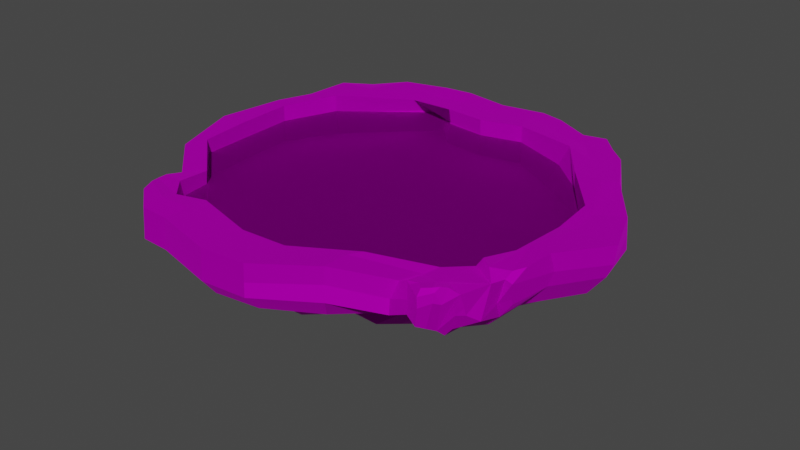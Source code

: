# Source: poison_pond_model_example.blend  (saved by Blender 2.83.19; exported with 4.5.12 LTS)
import bpy
from mathutils import Matrix  # noqa: F401  (used for matrix-valued properties, if any)

bpy.ops.wm.read_factory_settings(use_empty=True)
scene = bpy.context.scene
scene.name = 'Scene'

# ---- collections
col_collection = bpy.data.collections.new('Collection'); scene.collection.children.link(col_collection)

# ---- images (referenced by path relative to the original .blend; pixels are not part of the script)
import os
ASSET_DIR = os.environ.get("B2B_ASSET_DIR", "")  # directory of the original .blend (textures are referenced by path, not embedded)
HERE = os.path.dirname(os.path.abspath(__file__))  # packed textures are extracted next to this script under _unpacked/

def load_image(name, relpath, width, height, colorspace="sRGB"):
    """Load a texture the original file referenced (path relative to the .blend, or extracted next to this script)."""
    p = next((c for c in (os.path.join(HERE, relpath), os.path.join(ASSET_DIR, relpath)) if relpath and os.path.exists(c)), "")
    if p:
        img = bpy.data.images.load(p, check_existing=True)
        img.name = name
    else:  # same state as the original file: an image datablock whose file is absent (Cycles renders it pink)
        img = bpy.data.images.new(name, width, height)
        img.source = "FILE"
        img.filepath = "//" + (relpath or name)
    img.colorspace_settings.name = colorspace
    return img
img_plinthmap = load_image('PlinthMap', 'plinthfina.tga', 1024, 1024, 'sRGB')
img_narrativeitemswaterfishwood = load_image('NarrativeItemsWaterFishWood', 'ExtranarrativeWithAlphaNew.tga', 1024, 1024, 'sRGB')
img_narrativeitemswaterfishwood_001 = load_image('NarrativeItemsWaterFishWood.001', 'ExtranarrativeWithAlphaNew.tga', 1024, 1024, 'Non-Color')

# ---- materials (node trees are filled in below, after node groups)
mat_plinth = bpy.data.materials.new('Plinth')
mat_plinth.use_transparent_shadow = False
mat_plinth.diffuse_color = (0.2941, 0.3529, 0.3529, 1.0)
mat_plinth.roughness = 0.8586
mat_plinth.specular_intensity = 0.0
mat_plinth.metallic = 1.0
mat_woodwaterfish = bpy.data.materials.new('WoodWaterFish')
mat_woodwaterfish.use_transparent_shadow = False
mat_woodwaterfish.diffuse_color = (0.588, 0.588, 0.588, 1.0)
mat_woodwaterfish.roughness = 0.8586
mat_woodwaterfish.specular_intensity = 0.0
mat_woodwaterfish.metallic = 1.0

# ---- material node trees
mat_plinth.use_nodes = True; mat_plinth.node_tree.nodes.clear()
_N = mat_plinth.node_tree.nodes; _L = mat_plinth.node_tree.links
n0 = _N.new('ShaderNodeBsdfPrincipled'); n0.name = 'Principled BSDF'; n0.location = (10, 300)
n0.distribution = 'GGX'
n0.subsurface_method = 'BURLEY'
n0.inputs[1].default_value = 1.0
n0.inputs[2].default_value = 0.8586
n0.inputs[3].default_value = 1.45
n0.inputs[13].default_value = 0.0
n0.inputs[27].default_value = (0.0, 0.0, 0.0, 1.0)
n0.inputs[28].default_value = 1.0
n1 = _N.new('ShaderNodeOutputMaterial'); n1.name = 'Material Output'; n1.location = (300, 300)
n2 = _N.new('ShaderNodeNormalMap'); n2.name = 'Normal Map'; n2.location = (-300, -300)
n2.label = 'Normal/Map'
n3 = _N.new('ShaderNodeTexImage'); n3.name = 'Image Texture'; n3.location = (-300, 600)
n3.image = img_plinthmap
_L.new(n0.outputs[0], n1.inputs[0])
_L.new(n2.outputs[0], n0.inputs[5])
_L.new(n3.outputs[0], n0.inputs[0])
n1.is_active_output = True
mat_woodwaterfish.use_nodes = True; mat_woodwaterfish.node_tree.nodes.clear()
_N = mat_woodwaterfish.node_tree.nodes; _L = mat_woodwaterfish.node_tree.links
n0 = _N.new('ShaderNodeBsdfPrincipled'); n0.name = 'Principled BSDF'; n0.location = (10, 300)
n0.distribution = 'GGX'
n0.subsurface_method = 'BURLEY'
n0.inputs[1].default_value = 1.0
n0.inputs[2].default_value = 0.8586
n0.inputs[3].default_value = 1.45
n0.inputs[13].default_value = 0.0
n0.inputs[27].default_value = (0.0, 0.0, 0.0, 1.0)
n0.inputs[28].default_value = 1.0
n1 = _N.new('ShaderNodeOutputMaterial'); n1.name = 'Material Output'; n1.location = (300, 300)
n2 = _N.new('ShaderNodeNormalMap'); n2.name = 'Normal Map'; n2.location = (-300, -300)
n2.label = 'Normal/Map'
n3 = _N.new('ShaderNodeTexImage'); n3.name = 'Image Texture'; n3.location = (-300, 600)
n3.image = img_narrativeitemswaterfishwood
n4 = _N.new('ShaderNodeTexImage'); n4.name = 'Image Texture.001'; n4.location = (-300, 0)
n4.image = img_narrativeitemswaterfishwood_001
_L.new(n0.outputs[0], n1.inputs[0])
_L.new(n2.outputs[0], n0.inputs[5])
_L.new(n3.outputs[0], n0.inputs[0])
_L.new(n4.outputs[0], n0.inputs[4])
n1.is_active_output = True

# ---- world
world_world = bpy.data.worlds.new('World'); scene.world = world_world
world_world.use_nodes = True; world_world.node_tree.nodes.clear()
_N = world_world.node_tree.nodes; _L = world_world.node_tree.links
n0 = _N.new('ShaderNodeOutputWorld'); n0.name = 'World Output'; n0.location = (300, 300)
n1 = _N.new('ShaderNodeBackground'); n1.name = 'Background'; n1.location = (10, 300)
n1.inputs[0].default_value = (0.05088, 0.05088, 0.05088, 1.0)
_L.new(n1.outputs[0], n0.inputs[0])
n0.is_active_output = True
world_world.color = (0.05088, 0.05088, 0.05088)
world_world.use_sun_shadow = False
world_world.sun_shadow_jitter_overblur = 0.0

# ---- meshes
me_mesh = bpy.data.meshes.new('Mesh')
me_mesh.from_pydata([(6.309, 7.085, 1.412), (0.9627, 7.631, 1.478), (-6.475, 7.166, 1.661), (-11.38, 5.97, 1.478), (8.858, 5.588, 1.561), (1.162, 6.064, 1.478), (-7.201, 5.679, 1.46), (-13.29, 3.612, 1.518), (10.33, 4.115, 1.478), (3.889, 3.551, -0.2458), (-7.997, 3.065, -0.2458), (-14.27, 2.426, 1.478), (12.88, 2.142, 1.478), (4.904, 1.306, -0.2458), (-8.778, 0.859, -0.2458), (-14.9, 0.02098, 1.478), (14.1, 0.4407, 1.478), (7.073, -0.5006, -0.2458), (-8.384, -1.291, -0.2458), (-14.09, -2.202, 1.154), (11.95, -1.227, 1.51), (4.498, -2.841, -0.2458), (-6.077, -3.468, -0.2458), (-10.94, -3.806, 1.157), (8.893, -5.053, 1.141), (4.22, -5.853, 1.588), (-6.262, -6.612, 1.478), (-10.04, -5.726, 1.478), (5.534, 5.363, 1.629), (2.537, 7.435, 1.478), (7.492, 3.96, 1.499), (10.53, 1.863, 1.6), (10.55, 0.4214, 1.402), (9.702, -1.077, 1.019), (7.175, -4.626, 1.101), (-11.92, 4.1, 1.485), (-9.514, 6.82, 1.6), (-13.18, 2.117, 1.478), (-13.06, 0.005469, 1.478), (-12.94, -1.732, 1.395), (-9.445, -3.44, 1.359), (-8.153, -6.566, 1.478), (9.506, -4.067, 1.238), (4.534, -4.421, 1.478), (-6.169, -5.04, 1.478), (-10.85, -4.804, 1.371), (8.039, -3.439, 1.192), (-8.187, -5.282, 1.421), (4.292, 5.063, -0.2458), (1.243, 6.001, -0.2458), (-5.771, 6.457, -0.1107), (-11.51, 4.056, -0.3399), (-13.18, 2.117, -0.2458), (-13.06, 0.005469, -0.2458), (-12.94, -1.732, -0.3285), (-9.776, -3.411, -0.1587), (-7.891, -5.118, -0.4726), (-6.171, -4.958, -0.3924), (4.969, -4.679, -0.2458), (7.896, -3.125, 0.4804), (9.259, -1.007, -0.5035), (10.12, 0.3781, -0.3929), (9.951, 2.01, -0.09199), (7.731, 4.034, -0.4574), (4.945, 6.772, 1.478), (7.206, 5.082, 1.478), (9.678, 3.568, 1.684), (11.28, 1.641, 1.478), (11.47, 0.4653, 1.478), (10.57, -1.062, 1.426), (8.424, -4.626, 1.331), (9.045, -3.785, 1.052), (5.018, 5.888, -1.188), (-1.688, 7.417, -1.188), (-5.282, 6.129, -1.188), (-9.469, 5.089, -1.087), (7.788, 4.919, -1.188), (-12.11, 3.071, -1.068), (8.459, 3.447, -1.188), (-13.07, 1.672, -1.108), (11.16, 2.331, -1.573), (-13.02, -0.3051, -1.14), (11.16, 0.6132, -1.428), (-12.51, -2.242, -1.104), (8.76, -1.271, -1.674), (-9.667, -3.146, -1.188), (6.221, -3.139, -1.076), (3.255, -5.664, -0.5153), (-5.198, -5.803, -1.188), (-8.34, -4.666, -1.188), (1.538, 6.115, -1.106), (-6.951, 6.08, -1.188), (-7.472, -4.876, -1.033), (7.485, -2.424, -1.511), (-9.004, -3.906, -1.188), (4.01, 5.634, -1.188), (5.341, -3.217, -0.7269), (6.184, 7.116, 0.1451), (0.4719, 8.121, 0.1451), (-6.866, 7.217, 0.328), (-11.23, 6.039, 0.1451), (9.091, 5.611, 0.1451), (-13.54, 3.683, 0.1851), (10.43, 4.15, 0.1451), (-14.41, 2.444, 0.1451), (13.0, 2.159, 0.1451), (-15.04, 0.01667, 0.1451), (13.71, 0.3065, 0.1451), (-14.0, -2.364, 0.2419), (11.88, -1.194, 0.1451), (-11.06, -3.804, 0.2426), (8.817, -5.061, -0.02964), (4.39, -5.986, 0.2552), (-6.317, -6.677, 0.1451), (-10.13, -5.782, 0.1451), (2.617, 7.816, 0.1451), (6.877, -4.881, -0.2125), (-9.501, 6.849, 0.2667), (-8.226, -6.627, 0.1451), (9.28, -4.433, -0.4566), (-10.95, -4.851, 0.1451), (4.999, 6.836, 0.1451), (7.888, -4.79, 0.03646), (7.559, 6.304, 1.478), (0.5105, 6.965, 1.478), (-6.591, 6.502, 1.478), (-13.08, 5.29, 1.52), (4.247, 6.209, 1.478), (-10.62, 5.303, 1.622), (6.075, 5.927, 1.478), (6.244, 5.299, -1.188), (-10.98, 3.601, -1.116), (7.638, 6.364, 0.1451), (-12.42, 4.785, -0.002147), (5.197, -4.474, -0.6011), (0.8252, 5.893, -1.903), (-3.149, 6.43, -1.903), (-4.519, 6.124, -1.903), (-7.588, 4.356, -1.84), (2.88, 4.41, -1.903), (-9.777, 2.77, -1.828), (3.546, 2.981, -1.903), (-10.53, 2.496, -1.853), (4.85, 1.617, -2.612), (-10.62, 0.4776, -1.873), (5.515, 0.1803, -2.425), (-10.05, -1.929, -1.851), (5.321, -0.9611, -2.766), (-7.711, -2.543, -1.903), (3.415, -3.248, -2.518), (0.613, -4.857, -1.903), (-4.95, -4.43, -1.903), (-6.887, -3.817, -1.903), (-1.161, 5.99, -1.903), (-6.244, 5.399, -1.903), (-5.918, -4.124, -1.903), (4.536, -2.155, -2.854), (-7.299, -3.18, -1.903), (0.1515, 5.805, -1.808), (2.736, -3.748, -1.903), (1.774, 5.213, -1.903), (-9.14, 3.442, -1.859), (2.07, -4.12, -1.903), (-2.538, 5.458, -2.823), (-3.782, 5.211, -2.746), (-5.089, 5.666, -2.777), (-6.418, 4.226, -2.721), (-1.918, 4.7, -2.777), (-7.308, 2.642, -2.71), (-1.481, 3.404, -2.777), (-7.504, 1.277, -2.733), (-0.004841, 1.518, -2.777), (-7.489, -0.2203, -2.751), (0.322, 0.2195, -2.608), (-6.804, -1.476, -2.665), (0.2268, -0.8121, -2.916), (-6.258, -1.791, -2.761), (-0.4493, -2.342, -3.048), (-2.146, -3.89, -2.777), (-4.125, -3.457, -2.777), (-5.264, -2.596, -3.002), (-3.279, 5.437, -2.769), (-6.057, 5.296, -2.777), (-4.46, -2.912, -2.646), (-0.1592, -1.891, -2.996), (-5.763, -2.202, -2.966), (-2.961, 5.475, -2.777), (-0.9496, -2.853, -2.832), (-2.303, 5.183, -2.777), (-6.884, 3.168, -2.737), (-1.358, -3.609, -2.777), (-4.156, 1.293, -3.682), (8.951, -5.066, 0.7191), (9.694, -4.536, 0.7498), (12.09, -1.091, 0.7347), (14.05, 0.3256, 0.7347), (12.95, 2.151, 0.7347), (10.39, 4.135, 0.7347), (8.988, 5.601, 0.7714), (7.603, 6.337, 0.7347), (6.239, 7.102, 0.7055), (4.975, 6.808, 0.7347), (2.568, 7.523, 0.7347), (0.7136, 7.885, 0.7347), (-6.693, 7.195, 0.9175), (-9.504, 6.835, 0.8563), (-11.3, 6.008, 0.7347), (-12.71, 5.008, 0.6714), (-13.43, 3.65, 0.7747), (-14.35, 2.436, 0.7347), (-14.98, 0.01858, 0.7347), (-14.04, -2.292, 0.6453), (-11.01, -3.805, 0.6472), (-10.9, -4.83, 0.7347), (-10.09, -5.757, 0.7347), (-8.193, -6.6, 0.7347), (-6.293, -6.648, 0.7347), (4.189, -5.853, 0.8447), (6.878, -4.84, 0.4176), (7.978, -4.831, 0.6742), (-0.2852, -2.087, -3.019), (4.049, -2.63, -2.708), (7.013, -2.692, -1.374), (9.132, -4.807, -0.1847), (9.428, -4.739, 0.8506), (9.415, -4.647, 1.203), (8.847, -4.166, 1.208), (7.664, -3.893, 1.081), (4.157, -4.9, 1.526), (-6.21, -5.723, 1.478), (-8.122, -5.836, 1.57), (-10.5, -5.204, 1.478), (-10.55, -5.233, 0.7347), (-10.6, -5.173, -0.001473), (-8.716, -4.236, -1.188), (-7.12, -3.457, -1.903), (-5.563, -2.383, -2.895), (-0.02487, -1.516, -2.968), (4.809, -1.74, -2.823), (7.875, -1.992, -1.567), (11.11, -2.273, -0.1755), (11.41, -2.289, 0.6062), (11.59, -2.074, 1.334), (10.01, -2.644, 1.254), (9.097, -2.21, 1.173), (8.675, -2.488, 0.3344), (4.805, -4.039, -0.2458), (-6.137, -4.493, -0.2458), (-9.306, -4.468, -0.1226), (-9.384, -4.585, 1.43), (-10.88, -4.457, 1.366), (-10.94, -4.474, 0.7042), (-10.99, -4.487, 0.1791), (-9.234, -3.641, -1.188), (-7.442, -2.959, -1.903), (-5.935, -2.059, -2.895), (4.535, -4.422, 0.7197), (-6.169, -5.04, 0.7197), (-8.056, -5.21, 0.5878), (-9.349, -4.533, 0.8648), (-9.591, -3.427, 0.6917), (-12.94, -1.732, 0.6371), (-13.06, 0.005469, 0.7197), (-13.18, 2.117, 0.7197), (-11.74, 4.081, 0.6824), (-5.726, 6.636, 0.8548), (1.198, 6.036, 0.7197), (4.988, 5.231, 0.8041), (7.543, 3.975, 0.7318), (10.28, 1.928, 0.8556), (10.36, 0.3993, 0.6124), (9.507, -1.046, 0.2662), (8.966, -2.452, 0.6683), (7.882, -3.327, 0.71), (12.15, 2.239, -0.9706), (9.513, 3.823, -0.7912), (8.341, 5.195, -0.7912), (7.013, 5.884, -0.7912), (5.657, 6.555, -0.7912), (4.595, 6.313, -0.7912), (2.135, 7.356, -0.7912), (-0.6799, 7.86, -0.7912), (-5.803, 6.456, -0.6935), (-8.646, 6.625, -0.7262), (-10.22, 5.521, -0.7442), (-11.75, 4.233, -0.8367), (-12.89, 3.416, -0.714), (-13.79, 2.085, -0.7539), (-14.1, -0.1332, -0.769), (-13.31, -2.307, -0.7006), (-10.41, -3.498, -0.7391), (-10.17, -4.093, -0.7731), (-10.04, -4.411, -0.7912), (-9.719, -4.781, -0.7912), (-9.299, -5.263, -0.7912), (-7.875, -5.599, -0.7193), (-5.807, -6.081, -0.7912), (4.098, -5.741, -0.4193), (5.968, -4.445, -0.6161), (6.597, -4.197, -0.658), (7.309, -3.659, -0.8348), (8.136, -3.588, -0.946), (8.953, -3.154, -1.172), (9.866, -2.43, -1.236), (10.32, -1.17, -1.018), (12.52, 0.4493, -0.9031), (11.34, -2.554, 0.8462), (10.75, -3.095, 1.027), (8.989, -2.478, 0.9529), (9.839, -4.334, 1.333), (9.393, -4.151, -0.7735), (10.9, -3.634, -0.1103), (10.09, -4.208, 0.2377), (10.29, -4.153, 1.074), (11.15, -2.417, 1.259), (11.03, -2.657, 1.023), (8.823, -4.824, 1.344), (7.703, -4.651, 1.255), (7.938, -4.716, 1.202), (9.532, -4.493, 1.378), (9.181, -4.613, 1.325), (11.14, -2.385, 0.1049), (10.66, -2.715, -0.02896), (10.65, -2.553, -0.6398), (9.679, -4.011, -0.5198), (9.773, -3.434, -0.6354), (10.46, -3.995, 0.218), (10.4, -4.038, 0.5261), (10.12, -4.234, 0.6211), (-1.559, 5.622, 1.473), (-4.291, 5.745, 1.465), (-1.893, 7.28, 1.514), (-4.65, 7.35, 1.622), (-1.404, 4.027, -0.2458), (-3.955, 3.572, -0.2458), (-0.3767, 1.121, -0.2458), (-3.36, 1.025, -0.2458), (0.8937, -0.7973, -0.2458), (-2.048, -0.9453, -0.2458), (0.7681, -3.652, -0.2458), (-2.161, -3.844, -0.2458), (0.8582, -7.093, 1.548), (-2.097, -7.201, 1.519), (0.9737, -5.578, 1.478), (-1.958, -5.672, 1.478), (-4.246, 5.667, -0.151), (-1.54, 5.587, -0.2069), (0.9708, -5.549, -0.2991), (-1.957, -5.621, -0.3376), (-1.359, 7.347, -1.188), (-4.234, 6.909, -1.188), (-2.459, -6.074, -0.9718), (0.6484, -5.981, -0.7244), (-2.277, 7.655, 0.1794), (-5.107, 7.479, 0.2919), (-2.121, -7.264, 0.1859), (0.8823, -7.156, 0.2155), (-4.296, 6.627, 1.478), (-1.468, 6.376, 1.478), (-5.234, 5.846, -1.903), (-2.322, 6.467, -1.903), (-0.6313, -4.88, -1.903), (-3.619, -4.763, -1.903), (-5.093, 5.595, -2.777), (-3.779, 5.143, -2.746), (-2.147, -3.809, -2.777), (-4.125, -3.395, -2.777), (-4.907, 7.427, 0.8803), (-2.11, 7.488, 0.77), (0.868, -7.128, 0.805), (-2.107, -7.236, 0.7756), (-2.018, -6.336, 1.496), (0.9231, -6.236, 1.508), (-2.023, -5.101, -0.2458), (0.9047, -4.981, -0.2458), (-1.547, 5.652, 0.7586), (-4.25, 5.819, 0.8145), (-1.955, -5.672, 0.7197), (0.9714, -5.578, 0.7197), (-4.672, 6.75, -0.7029), (-1.825, 7.032, -0.7828), (0.773, -6.608, -0.5461), (-2.278, -6.711, -0.6606)], [], [(123, 129, 65, 4), (332, 2, 125, 357), (6, 125, 128, 35), (4, 65, 66, 8), (13, 335, 337, 17), (10, 50, 51, 52), (8, 66, 67, 12), (9, 333, 335, 13), (14, 10, 52, 53), (12, 67, 68, 16), (17, 337, 339, 21), (14, 53, 54, 18), (20, 16, 68, 69), (21, 339, 374, 246), (18, 54, 55, 22), (316, 320, 226, 70), (43, 256, 378, 343), (229, 230, 41, 26), (3, 126, 128, 36), (7, 11, 37, 35), (11, 15, 38, 37), (15, 19, 39, 38), (39, 19, 23, 40), (40, 23, 250, 249), (350, 74, 282, 379), (247, 248, 56, 57), (58, 59, 245, 246), (231, 230, 47, 45), (124, 358, 329, 5), (6, 35, 264, 265), (35, 37, 263, 264), (38, 262, 263, 37), (39, 261, 262, 38), (39, 40, 260, 261), (40, 249, 259, 260), (44, 257, 258, 47), (50, 345, 376, 265), (217, 218, 34, 25), (33, 32, 270, 271), (31, 269, 270, 32), (30, 268, 269, 31), (28, 267, 268, 30), (64, 29, 127, 129), (65, 28, 30, 66), (66, 30, 31, 67), (67, 31, 32, 68), (32, 33, 69, 68), (46, 227, 226, 71), (33, 244, 243, 69), (0, 123, 199, 200), (0, 200, 201, 64), (49, 346, 333, 9), (7, 126, 207, 208), (36, 2, 204, 205), (8, 197, 198, 4), (11, 7, 208, 209), (12, 196, 197, 8), (15, 11, 209, 210), (12, 16, 195, 196), (19, 15, 210, 211), (20, 194, 195, 16), (19, 211, 212, 23), (225, 224, 193), (217, 25, 341, 369), (27, 214, 215, 41), (250, 251, 213, 45), (134, 298, 297, 87), (317, 34, 218, 219), (3, 36, 205, 206), (41, 215, 216, 26), (306, 241, 194), (231, 232, 214, 27), (64, 201, 202, 29), (24, 318, 219, 192), (276, 277, 132, 101), (278, 279, 121, 97), (297, 112, 356, 381), (100, 284, 285, 133), (99, 282, 283, 117), (275, 276, 101, 103), (286, 287, 104, 102), (274, 275, 103, 105), (287, 288, 106, 104), (305, 274, 105, 107), (288, 289, 108, 106), (109, 304, 305, 107), (289, 290, 110, 108), (111, 300, 301, 223), (113, 355, 370, 216), (294, 295, 118, 114), (110, 290, 291, 252), (116, 298, 299, 122), (117, 283, 284, 100), (295, 296, 113, 118), (325, 324, 310, 302), (292, 293, 233, 120), (279, 280, 115, 121), (122, 299, 300, 111), (0, 64, 129, 123), (1, 203, 368, 331), (125, 2, 36, 128), (90, 153, 136, 73), (126, 7, 35, 128), (28, 65, 129, 127), (4, 198, 199, 123), (3, 206, 207, 126), (130, 72, 278, 277), (77, 286, 285, 131), (130, 76, 139, 160), (95, 72, 135, 158), (87, 352, 361, 150), (131, 75, 138, 161), (91, 74, 137, 154), (76, 78, 141, 139), (79, 77, 140, 142), (78, 80, 143, 141), (81, 79, 142, 144), (80, 82, 145, 143), (83, 81, 144, 146), (82, 84, 147, 145), (85, 83, 146, 148), (222, 221, 156, 93), (88, 351, 382, 296), (92, 89, 152, 155), (94, 253, 254, 157), (150, 162, 134, 87), (96, 134, 162, 159), (75, 91, 154, 138), (88, 92, 155, 151), (239, 238, 147, 84), (89, 234, 235, 152), (90, 95, 158, 153), (86, 96, 159, 149), (72, 130, 160, 135), (77, 131, 161, 140), (160, 139, 167, 188), (158, 135, 163, 186), (136, 164, 364, 360), (161, 138, 166, 189), (154, 137, 165, 182), (139, 141, 169, 167), (142, 140, 168, 170), (141, 143, 171, 169), (144, 142, 170, 172), (143, 145, 173, 171), (146, 144, 172, 174), (145, 147, 175, 173), (148, 146, 174, 176), (221, 220, 184, 156), (164, 191, 165, 363, 364), (155, 152, 180, 183), (157, 254, 255, 185), (178, 190, 162, 150), (159, 162, 190, 187), (138, 154, 182, 166), (151, 155, 183, 179), (238, 237, 175, 147), (235, 236, 180, 152), (153, 158, 186, 181), (149, 159, 187, 177), (135, 160, 188, 163), (140, 161, 189, 168), (181, 191, 164), (188, 167, 191), (186, 163, 191), (178, 365, 366, 179, 191), (189, 166, 191), (182, 165, 191), (167, 169, 191), (170, 168, 191), (169, 171, 191), (172, 170, 191), (171, 173, 191), (174, 172, 191), (173, 175, 191), (176, 174, 191), (220, 177, 191, 184), (183, 180, 191), (255, 176, 191, 185), (178, 191, 190), (187, 190, 191), (166, 182, 191), (179, 183, 191), (237, 184, 191, 175), (236, 185, 191, 180), (181, 186, 191), (177, 187, 191), (163, 188, 191), (168, 189, 191), (48, 49, 9, 63), (13, 62, 63, 9), (17, 61, 62, 13), (21, 60, 61, 17), (246, 245, 60, 21), (34, 227, 228, 25), (43, 46, 273, 256), (29, 202, 203, 1), (28, 127, 124, 5), (153, 181, 164, 136), (115, 98, 203, 202), (132, 97, 200, 199), (97, 121, 201, 200), (281, 380, 353, 98), (207, 133, 102, 208), (99, 117, 205, 204), (197, 103, 101, 198), (102, 104, 209, 208), (196, 105, 103, 197), (104, 106, 210, 209), (107, 105, 196, 195), (106, 108, 211, 210), (194, 109, 107, 195), (108, 110, 212, 211), (111, 223, 224, 192), (382, 355, 113, 296), (214, 114, 118, 215), (110, 252, 251, 212), (112, 116, 218, 217), (116, 122, 219, 218), (117, 100, 206, 205), (215, 118, 113, 216), (213, 120, 233, 232), (201, 121, 115, 202), (122, 111, 192, 219), (198, 101, 132, 199), (206, 100, 133, 207), (227, 46, 43, 228), (320, 42, 71, 226), (43, 343, 372, 228), (44, 47, 230, 229), (266, 267, 28, 5), (27, 41, 230, 231), (227, 34, 317), (225, 24, 192, 224), (45, 213, 232, 231), (93, 302, 301, 222), (234, 89, 294, 293), (86, 149, 221, 222), (234, 94, 157, 235), (149, 177, 220, 221), (235, 157, 185, 236), (119, 193, 224, 223), (114, 214, 232, 233), (45, 47, 249, 250), (314, 69, 243), (228, 372, 341, 25), (22, 55, 248, 247), (249, 47, 258, 259), (33, 271, 272), (23, 212, 251, 250), (253, 94, 292, 291), (84, 304, 303, 239), (253, 85, 148, 254), (93, 156, 238, 239), (254, 148, 176, 255), (156, 184, 237, 238), (59, 58, 256, 273), (252, 120, 213, 251), (109, 194, 241, 321), (246, 374, 347, 58), (51, 50, 265, 264), (52, 51, 264, 263), (53, 52, 263, 262), (261, 54, 53, 262), (55, 54, 261, 260), (248, 55, 260, 259), (257, 57, 56, 258), (256, 58, 347, 378), (49, 48, 267, 266), (61, 60, 271, 270), (269, 62, 61, 270), (268, 63, 62, 269), (267, 48, 63, 268), (98, 115, 280, 281), (258, 56, 248, 259), (60, 245, 272, 271), (307, 42, 313), (76, 130, 277, 276), (72, 95, 279, 278), (73, 136, 360, 349), (284, 75, 131, 285), (282, 74, 91, 283), (78, 76, 276, 275), (77, 79, 287, 286), (80, 78, 275, 274), (79, 81, 288, 287), (82, 80, 274, 305), (81, 83, 289, 288), (304, 84, 82, 305), (83, 85, 290, 289), (300, 86, 222, 301), (90, 73, 281, 280), (351, 88, 151, 362), (89, 92, 295, 294), (85, 253, 291, 290), (298, 134, 96, 299), (283, 91, 75, 284), (92, 88, 296, 295), (302, 93, 239, 303), (94, 234, 293, 292), (95, 90, 280, 279), (299, 96, 86, 300), (97, 132, 277, 278), (286, 102, 133, 285), (29, 1, 124, 127), (298, 116, 112, 297), (302, 310, 119, 301), (114, 233, 293, 294), (292, 120, 252, 291), (304, 323, 303), (244, 308, 307, 243), (243, 307, 315, 314), (310, 324, 312, 119), (193, 313, 309), (119, 328, 313, 193), (315, 306, 242, 314), (70, 317, 318), (225, 319, 320), (316, 24, 225, 320), (70, 318, 24, 316), (242, 20, 69, 314), (319, 309, 42, 320), (317, 70, 226, 227), (303, 323, 325), (119, 223, 301), (71, 42, 307), (311, 322, 315, 307), (309, 319, 225, 193), (240, 321, 322, 323), (311, 324, 325), (312, 327, 328), (323, 322, 311, 325), (324, 311, 326, 312), (119, 312, 328), (312, 326, 327), (302, 303, 325), (306, 315, 322), (313, 328, 327), (306, 322, 321, 241), (321, 240, 109), (272, 308, 244, 33), (194, 20, 242, 306), (71, 307, 308, 46), (219, 318, 317), (109, 240, 323, 304), (307, 313, 327), (307, 326, 311), (326, 307, 327), (309, 313, 42), (273, 46, 308, 272), (59, 273, 272, 245), (354, 99, 204, 367), (350, 359, 137, 74), (373, 247, 57, 348), (346, 49, 266, 375), (340, 22, 247, 373), (344, 377, 257, 44), (359, 363, 165, 137), (379, 282, 99, 354), (362, 151, 179, 366), (150, 361, 365, 178), (352, 87, 297, 381), (73, 349, 380, 281), (332, 367, 204, 2), (356, 112, 217, 369), (98, 353, 368, 203), (371, 229, 26, 342), (1, 331, 358, 124), (344, 44, 229, 371), (357, 125, 6, 330), (377, 348, 57, 257), (370, 342, 26, 216), (338, 18, 22, 340), (336, 14, 18, 338), (345, 50, 10, 334), (334, 10, 14, 336), (266, 5, 329, 375), (352, 381, 382, 351), (350, 379, 380, 349), (348, 377, 378, 347), (346, 375, 376, 345), (340, 373, 374, 339), (344, 371, 372, 343), (356, 369, 370, 355), (354, 367, 368, 353), (362, 366, 365, 361), (363, 359, 360, 364), (351, 362, 361, 352), (359, 350, 349, 360), (332, 357, 358, 331), (355, 382, 381, 356), (379, 354, 353, 380), (342, 370, 369, 341), (367, 332, 331, 368), (377, 344, 343, 378), (330, 376, 375, 329), (373, 348, 347, 374), (371, 342, 341, 372), (338, 340, 339, 337), (336, 338, 337, 335), (334, 336, 335, 333), (345, 334, 333, 346), (357, 330, 329, 358), (376, 330, 6, 265)])
me_mesh.polygons.foreach_set('material_index', [0, 0, 0, 0, 0, 0, 0, 0, 0, 0, 0, 0, 0, 0, 0, 0, 0, 0, 0, 0, 0, 0, 0, 0, 0, 0, 0, 0, 0, 0, 0, 0, 0, 0, 0, 0, 0, 0, 0, 0, 0, 0, 0, 0, 0, 0, 0, 0, 0, 0, 0, 0, 0, 0, 0, 0, 0, 0, 0, 0, 0, 0, 0, 0, 0, 0, 0, 0, 0, 0, 0, 0, 0, 0, 0, 0, 0, 0, 0, 0, 0, 0, 0, 0, 0, 0, 0, 0, 0, 0, 0, 0, 0, 0, 0, 0, 0, 0, 0, 0, 0, 0, 0, 0, 0, 0, 0, 0, 0, 0, 0, 0, 0, 0, 0, 0, 0, 0, 0, 0, 0, 0, 0, 0, 0, 0, 0, 0, 0, 0, 0, 0, 0, 0, 0, 0, 0, 0, 0, 0, 0, 0, 0, 0, 0, 0, 0, 0, 0, 0, 0, 0, 0, 0, 0, 0, 0, 0, 0, 0, 0, 0, 0, 0, 0, 0, 0, 0, 0, 0, 0, 0, 0, 0, 0, 0, 0, 0, 0, 0, 0, 0, 0, 0, 0, 0, 0, 0, 0, 0, 0, 0, 0, 0, 0, 0, 0, 0, 0, 0, 0, 0, 0, 0, 0, 0, 0, 0, 0, 0, 0, 0, 0, 0, 0, 0, 0, 0, 0, 0, 0, 0, 0, 0, 0, 0, 0, 0, 0, 0, 0, 0, 0, 0, 0, 0, 0, 0, 0, 0, 0, 0, 0, 0, 0, 0, 0, 0, 0, 0, 0, 0, 0, 0, 0, 0, 0, 0, 0, 0, 0, 0, 0, 0, 0, 0, 0, 0, 0, 0, 0, 0, 0, 0, 0, 0, 0, 0, 0, 0, 0, 0, 0, 0, 0, 0, 0, 0, 0, 0, 0, 0, 0, 0, 0, 0, 0, 0, 0, 0, 0, 0, 0, 0, 0, 0, 0, 0, 0, 0, 0, 0, 0, 0, 0, 0, 0, 0, 0, 0, 0, 0, 0, 0, 0, 0, 0, 0, 0, 0, 0, 0, 0, 0, 0, 0, 0, 0, 0, 0, 0, 0, 0, 0, 0, 0, 0, 0, 0, 1, 1, 0, 0, 0, 0, 0, 0, 0, 0, 0, 0, 0, 0, 0, 0, 0, 0, 0, 0, 0, 0, 0, 0, 0, 0, 0, 0, 0, 0, 0, 0, 0, 0, 0, 0, 0, 0, 0, 0, 0, 0, 0, 0, 0, 0, 0, 0, 0, 0, 0, 0, 0, 0, 0])
_uv = me_mesh.uv_layers.new(name='UVChannel_1')
_uv.uv.foreach_set('vector', [0.9857, 0.1777, 0.9759, 0.1935, 0.97, 0.1772, 0.9826, 0.1604, 0.5345, 0.06653, 0.4173, 0.01251, 0.4155, 0.0212, 0.5582, 0.08268, 0.419, 0.0348, 0.4155, 0.0212, 0.4797, 0.06879, 0.4957, 0.08562, 0.9826, 0.1604, 0.97, 0.1772, 0.9572, 0.1467, 0.9667, 0.1428, 0.8262, 0.2716, 0.8163, 0.3807, 0.7774, 0.352, 0.7913, 0.2244, 0.8472, 0.5408, 0.9172, 0.4945, 0.8707, 0.6355, 0.8168, 0.666, 0.9667, 0.1428, 0.9572, 0.1467, 0.9468, 0.1178, 0.9631, 0.1057, 0.8714, 0.2954, 0.8625, 0.3861, 0.8163, 0.3807, 0.8262, 0.2716, 0.8006, 0.5543, 0.8472, 0.5408, 0.8168, 0.666, 0.7732, 0.6612, 0.9631, 0.1057, 0.9468, 0.1178, 0.9393, 0.09061, 0.9579, 0.08372, 0.7913, 0.2244, 0.7774, 0.352, 0.7307, 0.3529, 0.7398, 0.2751, 0.8006, 0.5543, 0.7732, 0.6612, 0.7372, 0.6567, 0.7565, 0.5436, 0.9351, 0.06252, 0.9579, 0.08372, 0.9393, 0.09061, 0.9231, 0.07453, 0.7398, 0.2751, 0.7307, 0.3529, 0.7073, 0.349, 0.7154, 0.2674, 0.7565, 0.5436, 0.7372, 0.6567, 0.7107, 0.5699, 0.7142, 0.4932, 0.8737, 0.03036, 0.8785, 0.03127, 0.8766, 0.03815, 0.8701, 0.0341, 0.8113, 0.05375, 0.8128, 0.06224, 0.7651, 0.07547, 0.7633, 0.06718, 0.6772, 0.08343, 0.6549, 0.08907, 0.6537, 0.07993, 0.6741, 0.07332, 0.4922, 0.05857, 0.5109, 0.06672, 0.4797, 0.06879, 0.4668, 0.04866, 0.5155, 0.08345, 0.5297, 0.08573, 0.5281, 0.09815, 0.4957, 0.08562, 0.5297, 0.08573, 0.5526, 0.07943, 0.5539, 0.101, 0.5281, 0.09815, 0.5526, 0.07943, 0.5744, 0.08446, 0.5762, 0.09957, 0.5539, 0.101, 0.5762, 0.09957, 0.5744, 0.08446, 0.6191, 0.1014, 0.6312, 0.1139, 0.6312, 0.1139, 0.6191, 0.1014, 0.6217, 0.09621, 0.639, 0.1029, 0.005823, 0.8123, 0.0797, 0.8202, 0.09056, 0.8471, 0.1665, 0.8543, 0.6929, 0.4932, 0.6893, 0.5589, 0.6763, 0.5284, 0.6827, 0.4933, 0.7024, 0.2633, 0.7137, 0.1636, 0.7283, 0.1491, 0.7154, 0.2674, 0.6254, 0.09211, 0.6549, 0.08907, 0.655, 0.09709, 0.6219, 0.09445, 0.9653, 0.2581, 0.8282, 0.1991, 0.8015, 0.1898, 0.956, 0.2524, 0.419, 0.0348, 0.4957, 0.08562, 0.492, 0.09366, 0.4168, 0.04268, 0.4957, 0.08562, 0.5281, 0.09815, 0.5261, 0.1061, 0.492, 0.09366, 0.5539, 0.101, 0.553, 0.1095, 0.5261, 0.1061, 0.5281, 0.09815, 0.5762, 0.09957, 0.5753, 0.1102, 0.553, 0.1095, 0.5539, 0.101, 0.5762, 0.09957, 0.6312, 0.1139, 0.6309, 0.1189, 0.5753, 0.1102, 0.6312, 0.1139, 0.639, 0.1029, 0.6419, 0.1101, 0.6309, 0.1189, 0.679, 0.0907, 0.6816, 0.09864, 0.6597, 0.1067, 0.655, 0.09709, 0.4126, 0.05424, 0.5683, 0.1126, 0.5749, 0.1049, 0.4168, 0.04268, 0.6243, 0.9699, 0.6658, 0.9701, 0.6685, 0.9769, 0.6242, 0.9789, 0.9128, 0.08031, 0.9302, 0.09796, 0.9207, 0.1021, 0.9045, 0.08544, 0.9438, 0.1265, 0.9356, 0.1316, 0.9207, 0.1021, 0.9302, 0.09796, 0.9547, 0.1695, 0.9458, 0.1713, 0.9356, 0.1316, 0.9438, 0.1265, 0.9652, 0.1975, 0.954, 0.2037, 0.9458, 0.1713, 0.9547, 0.1695, 0.982, 0.2096, 0.9769, 0.2369, 0.973, 0.2156, 0.9759, 0.1935, 0.97, 0.1772, 0.9652, 0.1975, 0.9547, 0.1695, 0.9572, 0.1467, 0.9572, 0.1467, 0.9547, 0.1695, 0.9438, 0.1265, 0.9468, 0.1178, 0.9468, 0.1178, 0.9438, 0.1265, 0.9302, 0.09796, 0.9393, 0.09061, 0.9302, 0.09796, 0.9128, 0.08031, 0.9231, 0.07453, 0.9393, 0.09061, 0.8703, 0.05043, 0.8645, 0.04612, 0.8766, 0.03815, 0.88, 0.04234, 0.9128, 0.08031, 0.9005, 0.07073, 0.908, 0.063, 0.9231, 0.07453, 0.8348, 0.9577, 0.8229, 0.9621, 0.8209, 0.9561, 0.8333, 0.952, 0.8348, 0.9577, 0.8333, 0.952, 0.8431, 0.9476, 0.8458, 0.9533, 0.9107, 0.3447, 0.9126, 0.3879, 0.8625, 0.3861, 0.8714, 0.2954, 0.2436, 0.9846, 0.2118, 0.981, 0.2167, 0.9649, 0.2459, 0.9726, 0.1472, 0.9441, 0.07071, 0.8899, 0.08231, 0.8823, 0.1551, 0.9335, 0.7933, 0.9687, 0.7914, 0.9622, 0.8085, 0.9599, 0.8106, 0.9662, 0.2711, 0.9885, 0.2436, 0.9846, 0.2459, 0.9726, 0.2732, 0.977, 0.7659, 0.9781, 0.7636, 0.9718, 0.7914, 0.9622, 0.7933, 0.9687, 0.3088, 0.9937, 0.2711, 0.9885, 0.2732, 0.977, 0.3094, 0.9829, 0.7659, 0.9781, 0.7471, 0.9835, 0.7453, 0.9769, 0.7636, 0.9718, 0.3442, 0.988, 0.3088, 0.9937, 0.3094, 0.9829, 0.3446, 0.9806, 0.7216, 0.9839, 0.7236, 0.977, 0.7453, 0.9769, 0.7471, 0.9835, 0.3442, 0.988, 0.3446, 0.9806, 0.4023, 0.9683, 0.4034, 0.9749, 0.6887, 0.98, 0.688, 0.9771, 0.6903, 0.9762, 0.6243, 0.9699, 0.6242, 0.9789, 0.5709, 0.9793, 0.5709, 0.9702, 0.4285, 0.9804, 0.4286, 0.9717, 0.4531, 0.9723, 0.4535, 0.9812, 0.4104, 0.9772, 0.4106, 0.9697, 0.4147, 0.9704, 0.4142, 0.9776, 0.9812, 0.716, 0.9888, 0.7026, 0.9843, 0.7345, 0.9756, 0.7394, 0.6727, 0.9787, 0.6685, 0.9769, 0.6658, 0.9701, 0.6759, 0.9738, 0.1845, 0.9652, 0.1472, 0.9441, 0.1551, 0.9335, 0.1892, 0.9533, 0.4535, 0.9812, 0.4531, 0.9723, 0.4765, 0.9707, 0.4768, 0.9802, 0.7088, 0.9759, 0.7116, 0.9738, 0.7236, 0.977, 0.4201, 0.9797, 0.4207, 0.971, 0.4286, 0.9717, 0.4285, 0.9804, 0.8458, 0.9533, 0.8431, 0.9476, 0.8609, 0.9403, 0.8634, 0.9458, 0.6829, 0.9793, 0.6746, 0.9783, 0.6759, 0.9738, 0.6837, 0.976, 0.8071, 0.9441, 0.8197, 0.9402, 0.8194, 0.9513, 0.807, 0.9554, 0.8325, 0.9375, 0.8409, 0.9327, 0.8408, 0.943, 0.8321, 0.9479, 0.6172, 0.9497, 0.6247, 0.9624, 0.5711, 0.9626, 0.5707, 0.949, 0.1925, 0.9445, 0.1918, 0.9162, 0.2256, 0.9317, 0.2202, 0.9519, 0.09122, 0.8765, 0.09056, 0.8471, 0.155, 0.8935, 0.1614, 0.9253, 0.7907, 0.9443, 0.8071, 0.9441, 0.807, 0.9554, 0.79, 0.9568, 0.2511, 0.9453, 0.2808, 0.9512, 0.275, 0.9681, 0.248, 0.9633, 0.7636, 0.9541, 0.7907, 0.9443, 0.79, 0.9568, 0.7619, 0.9669, 0.2808, 0.9512, 0.315, 0.9569, 0.3099, 0.975, 0.275, 0.9681, 0.7461, 0.9565, 0.7636, 0.9541, 0.7619, 0.9669, 0.745, 0.971, 0.315, 0.9569, 0.3494, 0.9589, 0.3449, 0.975, 0.3099, 0.975, 0.723, 0.9711, 0.7207, 0.9541, 0.7461, 0.9565, 0.745, 0.971, 0.3494, 0.9589, 0.4055, 0.9448, 0.4018, 0.9621, 0.3449, 0.975, 0.6836, 0.9707, 0.6742, 0.9515, 0.6822, 0.9531, 0.6863, 0.9695, 0.4761, 0.9629, 0.5312, 0.9627, 0.5314, 0.9704, 0.4765, 0.9707, 0.4346, 0.9501, 0.4533, 0.9486, 0.4526, 0.9655, 0.4287, 0.9652, 0.4018, 0.9621, 0.4055, 0.9448, 0.4143, 0.9465, 0.4113, 0.9635, 0.6665, 0.9638, 0.6574, 0.9529, 0.6654, 0.9537, 0.6763, 0.9679, 0.1614, 0.9253, 0.155, 0.8935, 0.1918, 0.9162, 0.1925, 0.9445, 0.4533, 0.9486, 0.4809, 0.9476, 0.4761, 0.9629, 0.4526, 0.9655, 0.6967, 0.9606, 0.6929, 0.9643, 0.69, 0.963, 0.6911, 0.9521, 0.4192, 0.9476, 0.4261, 0.9484, 0.4206, 0.9627, 0.4153, 0.9642, 0.8409, 0.9327, 0.8578, 0.9265, 0.859, 0.9358, 0.8408, 0.943, 0.6763, 0.9679, 0.6654, 0.9537, 0.6742, 0.9515, 0.6836, 0.9707, 0.9904, 0.1949, 0.982, 0.2096, 0.9759, 0.1935, 0.9857, 0.1777, 0.8832, 0.9359, 0.8819, 0.931, 0.7274, 0.9216, 0.7213, 0.9268, 0.4155, 0.0212, 0.4173, 0.01251, 0.4668, 0.04866, 0.4797, 0.06879, 0.8729, 0.7114, 0.8716, 0.7287, 0.8637, 0.7388, 0.8588, 0.7277, 0.5109, 0.06672, 0.5155, 0.08345, 0.4957, 0.08562, 0.4797, 0.06879, 0.9652, 0.1975, 0.97, 0.1772, 0.9759, 0.1935, 0.973, 0.2156, 0.8106, 0.9662, 0.8085, 0.9599, 0.8209, 0.9561, 0.8229, 0.9621, 0.1845, 0.9652, 0.1892, 0.9533, 0.2167, 0.9649, 0.2118, 0.981, 0.8895, 0.6777, 0.8814, 0.685, 0.878, 0.6773, 0.8867, 0.6692, 0.8536, 0.8655, 0.8504, 0.872, 0.8415, 0.8601, 0.8478, 0.8529, 0.8895, 0.6777, 0.8974, 0.6703, 0.8904, 0.7084, 0.8843, 0.7125, 0.8792, 0.693, 0.8814, 0.685, 0.8783, 0.7165, 0.8759, 0.7207, 0.9756, 0.7394, 0.9668, 0.7614, 0.9496, 0.7673, 0.9529, 0.7567, 0.8478, 0.8529, 0.8383, 0.8291, 0.8481, 0.8106, 0.8559, 0.8261, 0.8299, 0.804, 0.8263, 0.765, 0.8388, 0.7695, 0.8408, 0.7944, 0.8974, 0.6703, 0.9106, 0.6684, 0.901, 0.7086, 0.8904, 0.7084, 0.8689, 0.872, 0.8536, 0.8655, 0.8606, 0.8347, 0.8633, 0.8415, 0.9106, 0.6684, 0.9282, 0.652, 0.917, 0.7035, 0.901, 0.7086, 0.8854, 0.8735, 0.8689, 0.872, 0.8633, 0.8415, 0.8823, 0.8431, 0.9282, 0.652, 0.9416, 0.6551, 0.9304, 0.7023, 0.917, 0.7035, 0.9017, 0.8725, 0.8854, 0.8735, 0.8823, 0.8431, 0.9045, 0.8425, 0.9416, 0.6551, 0.9638, 0.6679, 0.9394, 0.7076, 0.9304, 0.7023, 0.9177, 0.8432, 0.9017, 0.8725, 0.9045, 0.8425, 0.9155, 0.8234, 0.9709, 0.6901, 0.9487, 0.7227, 0.9462, 0.7175, 0.9693, 0.6848, 0.9473, 0.8099, 0.9564, 0.7873, 0.9635, 0.7882, 0.9522, 0.8172, 0.9375, 0.8274, 0.933, 0.8338, 0.9281, 0.8186, 0.9331, 0.8111, 0.9254, 0.8383, 0.9228, 0.84, 0.9196, 0.8218, 0.9218, 0.821, 0.9529, 0.7567, 0.9538, 0.7431, 0.9812, 0.716, 0.9756, 0.7394, 0.9729, 0.7097, 0.9812, 0.716, 0.9538, 0.7431, 0.9546, 0.7371, 0.8383, 0.8291, 0.8299, 0.804, 0.8408, 0.7944, 0.8481, 0.8106, 0.9473, 0.8099, 0.9375, 0.8274, 0.9331, 0.8111, 0.9383, 0.8037, 0.9674, 0.6788, 0.9439, 0.7141, 0.9394, 0.7076, 0.9638, 0.6679, 0.933, 0.8338, 0.9287, 0.8363, 0.9245, 0.8199, 0.9281, 0.8186, 0.8729, 0.7114, 0.8792, 0.693, 0.8759, 0.7207, 0.8716, 0.7287, 0.9745, 0.6982, 0.9729, 0.7097, 0.9546, 0.7371, 0.9519, 0.7296, 0.8814, 0.685, 0.8895, 0.6777, 0.8843, 0.7125, 0.8783, 0.7165, 0.8536, 0.8655, 0.8478, 0.8529, 0.8559, 0.8261, 0.8606, 0.8347, 0.8843, 0.7125, 0.8904, 0.7084, 0.8803, 0.74, 0.8755, 0.7408, 0.8759, 0.7207, 0.8783, 0.7165, 0.8726, 0.7414, 0.8705, 0.7439, 0.8637, 0.7388, 0.8663, 0.75, 0.8663, 0.75, 0.8646, 0.7369, 0.8559, 0.8261, 0.8481, 0.8106, 0.8559, 0.7954, 0.863, 0.8038, 0.8408, 0.7944, 0.8388, 0.7695, 0.8487, 0.7751, 0.8498, 0.7869, 0.8904, 0.7084, 0.901, 0.7086, 0.8896, 0.7425, 0.8803, 0.74, 0.8633, 0.8415, 0.8606, 0.8347, 0.8674, 0.8085, 0.8801, 0.8124, 0.901, 0.7086, 0.917, 0.7035, 0.9017, 0.7418, 0.8896, 0.7425, 0.8823, 0.8431, 0.8633, 0.8415, 0.8801, 0.8124, 0.894, 0.815, 0.917, 0.7035, 0.9304, 0.7023, 0.9134, 0.7435, 0.9017, 0.7418, 0.9045, 0.8425, 0.8823, 0.8431, 0.894, 0.815, 0.9069, 0.8118, 0.9304, 0.7023, 0.9394, 0.7076, 0.9217, 0.7481, 0.9134, 0.7435, 0.9155, 0.8234, 0.9045, 0.8425, 0.9069, 0.8118, 0.9108, 0.8075, 0.9487, 0.7227, 0.9307, 0.7563, 0.9295, 0.7547, 0.9462, 0.7175, 0.8663, 0.75, 0.8872, 0.7782, 0.8487, 0.7751, 0.8487, 0.7751, 0.8663, 0.75, 0.9331, 0.8111, 0.9281, 0.8186, 0.9192, 0.8004, 0.9252, 0.7947, 0.9218, 0.821, 0.9196, 0.8218, 0.9136, 0.805, 0.915, 0.8037, 0.9354, 0.7759, 0.9357, 0.7689, 0.9538, 0.7431, 0.9529, 0.7567, 0.9546, 0.7371, 0.9538, 0.7431, 0.9357, 0.7689, 0.9334, 0.7638, 0.8481, 0.8106, 0.8408, 0.7944, 0.8498, 0.7869, 0.8559, 0.7954, 0.9383, 0.8037, 0.9331, 0.8111, 0.9252, 0.7947, 0.9305, 0.7926, 0.9439, 0.7141, 0.9267, 0.7525, 0.9217, 0.7481, 0.9394, 0.7076, 0.9245, 0.8199, 0.917, 0.8027, 0.9192, 0.8004, 0.9281, 0.8186, 0.8716, 0.7287, 0.8759, 0.7207, 0.8705, 0.7439, 0.8691, 0.746, 0.9519, 0.7296, 0.9546, 0.7371, 0.9334, 0.7638, 0.9323, 0.7584, 0.8783, 0.7165, 0.8843, 0.7125, 0.8755, 0.7408, 0.8726, 0.7414, 0.8606, 0.8347, 0.8559, 0.8261, 0.863, 0.8038, 0.8674, 0.8085, 0.8691, 0.746, 0.8872, 0.7782, 0.8663, 0.75, 0.8755, 0.7408, 0.8803, 0.74, 0.8872, 0.7782, 0.8705, 0.7439, 0.8726, 0.7414, 0.8872, 0.7782, 0.9354, 0.7759, 0.9354, 0.7759, 0.9305, 0.7926, 0.9305, 0.7926, 0.8872, 0.7782, 0.863, 0.8038, 0.8559, 0.7954, 0.8872, 0.7782, 0.8498, 0.7869, 0.8487, 0.7751, 0.8872, 0.7782, 0.8803, 0.74, 0.8896, 0.7425, 0.8872, 0.7782, 0.8801, 0.8124, 0.8674, 0.8085, 0.8872, 0.7782, 0.8896, 0.7425, 0.9017, 0.7418, 0.8872, 0.7782, 0.894, 0.815, 0.8801, 0.8124, 0.8872, 0.7782, 0.9017, 0.7418, 0.9134, 0.7435, 0.8872, 0.7782, 0.9069, 0.8118, 0.894, 0.815, 0.8872, 0.7782, 0.9134, 0.7435, 0.9217, 0.7481, 0.8872, 0.7782, 0.9108, 0.8075, 0.9069, 0.8118, 0.8872, 0.7782, 0.9307, 0.7563, 0.9323, 0.7584, 0.8872, 0.7782, 0.9295, 0.7547, 0.9252, 0.7947, 0.9192, 0.8004, 0.8872, 0.7782, 0.9136, 0.805, 0.9108, 0.8075, 0.8872, 0.7782, 0.915, 0.8037, 0.9354, 0.7759, 0.8872, 0.7782, 0.9357, 0.7689, 0.9334, 0.7638, 0.9357, 0.7689, 0.8872, 0.7782, 0.8559, 0.7954, 0.8498, 0.7869, 0.8872, 0.7782, 0.9305, 0.7926, 0.9252, 0.7947, 0.8872, 0.7782, 0.9267, 0.7525, 0.9295, 0.7547, 0.8872, 0.7782, 0.9217, 0.7481, 0.917, 0.8027, 0.915, 0.8037, 0.8872, 0.7782, 0.9192, 0.8004, 0.8691, 0.746, 0.8705, 0.7439, 0.8872, 0.7782, 0.9323, 0.7584, 0.9334, 0.7638, 0.8872, 0.7782, 0.8726, 0.7414, 0.8755, 0.7408, 0.8872, 0.7782, 0.8674, 0.8085, 0.863, 0.8038, 0.8872, 0.7782, 0.9108, 0.2787, 0.9107, 0.3447, 0.8714, 0.2954, 0.8866, 0.2165, 0.8262, 0.2716, 0.8472, 0.1677, 0.8866, 0.2165, 0.8714, 0.2954, 0.7913, 0.2244, 0.7989, 0.1334, 0.8472, 0.1677, 0.8262, 0.2716, 0.7398, 0.2751, 0.7641, 0.1391, 0.7989, 0.1334, 0.7913, 0.2244, 0.7154, 0.2674, 0.7283, 0.1491, 0.7641, 0.1391, 0.7398, 0.2751, 0.8571, 0.03842, 0.8645, 0.04612, 0.8088, 0.04663, 0.8053, 0.03686, 0.8113, 0.05375, 0.8703, 0.05043, 0.8713, 0.05671, 0.8128, 0.06224, 0.8634, 0.9458, 0.8609, 0.9403, 0.8819, 0.931, 0.8832, 0.9359, 0.9652, 0.1975, 0.973, 0.2156, 0.9653, 0.2581, 0.956, 0.2524, 0.8716, 0.7287, 0.8691, 0.746, 0.8663, 0.75, 0.8637, 0.7388, 0.859, 0.9358, 0.8811, 0.9279, 0.8819, 0.931, 0.8609, 0.9403, 0.8194, 0.9513, 0.8321, 0.9479, 0.8333, 0.952, 0.8209, 0.9561, 0.8321, 0.9479, 0.8408, 0.943, 0.8431, 0.9476, 0.8333, 0.952, 0.8815, 0.9218, 0.8135, 0.9154, 0.7332, 0.9183, 0.8811, 0.9279, 0.2167, 0.9649, 0.2202, 0.9519, 0.248, 0.9633, 0.2459, 0.9726, 0.09122, 0.8765, 0.1614, 0.9253, 0.1551, 0.9335, 0.08231, 0.8823, 0.7914, 0.9622, 0.79, 0.9568, 0.807, 0.9554, 0.8085, 0.9599, 0.248, 0.9633, 0.275, 0.9681, 0.2732, 0.977, 0.2459, 0.9726, 0.7636, 0.9718, 0.7619, 0.9669, 0.79, 0.9568, 0.7914, 0.9622, 0.275, 0.9681, 0.3099, 0.975, 0.3094, 0.9829, 0.2732, 0.977, 0.745, 0.971, 0.7619, 0.9669, 0.7636, 0.9718, 0.7453, 0.9769, 0.3099, 0.975, 0.3449, 0.975, 0.3446, 0.9806, 0.3094, 0.9829, 0.7236, 0.977, 0.723, 0.9711, 0.745, 0.971, 0.7453, 0.9769, 0.3449, 0.975, 0.4018, 0.9621, 0.4023, 0.9683, 0.3446, 0.9806, 0.6836, 0.9707, 0.6863, 0.9695, 0.688, 0.9771, 0.6837, 0.976, 0.5287, 0.9483, 0.5312, 0.9627, 0.4761, 0.9629, 0.4809, 0.9476, 0.4286, 0.9717, 0.4287, 0.9652, 0.4526, 0.9655, 0.4531, 0.9723, 0.4018, 0.9621, 0.4113, 0.9635, 0.4106, 0.9697, 0.4023, 0.9683, 0.6247, 0.9624, 0.6665, 0.9638, 0.6658, 0.9701, 0.6243, 0.9699, 0.6665, 0.9638, 0.6763, 0.9679, 0.6759, 0.9738, 0.6658, 0.9701, 0.1614, 0.9253, 0.1925, 0.9445, 0.1892, 0.9533, 0.1551, 0.9335, 0.4531, 0.9723, 0.4526, 0.9655, 0.4761, 0.9629, 0.4765, 0.9707, 0.4147, 0.9704, 0.4153, 0.9642, 0.4206, 0.9627, 0.4207, 0.971, 0.8431, 0.9476, 0.8408, 0.943, 0.859, 0.9358, 0.8609, 0.9403, 0.6763, 0.9679, 0.6836, 0.9707, 0.6837, 0.976, 0.6759, 0.9738, 0.8085, 0.9599, 0.807, 0.9554, 0.8194, 0.9513, 0.8209, 0.9561, 0.1892, 0.9533, 0.1925, 0.9445, 0.2202, 0.9519, 0.2167, 0.9649, 0.8645, 0.04612, 0.8703, 0.05043, 0.8113, 0.05375, 0.8088, 0.04663, 0.8785, 0.03127, 0.8836, 0.03663, 0.88, 0.04234, 0.8766, 0.03815, 0.8113, 0.05375, 0.7633, 0.06718, 0.7611, 0.05997, 0.8088, 0.04663, 0.679, 0.0907, 0.655, 0.09709, 0.6549, 0.08907, 0.6772, 0.08343, 0.9466, 0.2512, 0.954, 0.2037, 0.9652, 0.1975, 0.956, 0.2524, 0.6309, 0.08714, 0.6537, 0.07993, 0.6549, 0.08907, 0.6254, 0.09211, 0.8645, 0.04612, 0.8571, 0.03842, 0.8622, 0.03683, 0.6887, 0.98, 0.6829, 0.9793, 0.6837, 0.976, 0.688, 0.9771, 0.4142, 0.9776, 0.4147, 0.9704, 0.4207, 0.971, 0.4201, 0.9797, 0.9693, 0.6848, 0.9816, 0.6698, 0.9853, 0.6782, 0.9709, 0.6901, 0.9287, 0.8363, 0.933, 0.8338, 0.9364, 0.8429, 0.9321, 0.8458, 0.9745, 0.6982, 0.9519, 0.7296, 0.9487, 0.7227, 0.9709, 0.6901, 0.9287, 0.8363, 0.9254, 0.8383, 0.9218, 0.821, 0.9245, 0.8199, 0.9519, 0.7296, 0.9323, 0.7584, 0.9307, 0.7563, 0.9487, 0.7227, 0.9245, 0.8199, 0.9218, 0.821, 0.915, 0.8037, 0.917, 0.8027, 0.6885, 0.9665, 0.6903, 0.9762, 0.688, 0.9771, 0.6863, 0.9695, 0.4287, 0.9652, 0.4286, 0.9717, 0.4207, 0.971, 0.4206, 0.9627, 0.6219, 0.09445, 0.655, 0.09709, 0.639, 0.1029, 0.6217, 0.09621, 0.92, 0.057, 0.9231, 0.07453, 0.908, 0.063, 0.8088, 0.04663, 0.7611, 0.05997, 0.7579, 0.05004, 0.8053, 0.03686, 0.7142, 0.4932, 0.7107, 0.5699, 0.6893, 0.5589, 0.6929, 0.4932, 0.639, 0.1029, 0.655, 0.09709, 0.6597, 0.1067, 0.6419, 0.1101, 0.9128, 0.08031, 0.9045, 0.08544, 0.895, 0.06878, 0.4034, 0.9749, 0.4023, 0.9683, 0.4106, 0.9697, 0.4104, 0.9772, 0.9228, 0.84, 0.9254, 0.8383, 0.9289, 0.8482, 0.9261, 0.8494, 0.9638, 0.6679, 0.9669, 0.6522, 0.9756, 0.6605, 0.9674, 0.6788, 0.9228, 0.84, 0.9177, 0.8432, 0.9155, 0.8234, 0.9196, 0.8218, 0.9693, 0.6848, 0.9462, 0.7175, 0.9439, 0.7141, 0.9674, 0.6788, 0.9196, 0.8218, 0.9155, 0.8234, 0.9108, 0.8075, 0.9136, 0.805, 0.9462, 0.7175, 0.9295, 0.7547, 0.9267, 0.7525, 0.9439, 0.7141, 0.8738, 0.06073, 0.8145, 0.07362, 0.8128, 0.06224, 0.8713, 0.05671, 0.4113, 0.9635, 0.4153, 0.9642, 0.4147, 0.9704, 0.4106, 0.9697, 0.723, 0.9711, 0.7236, 0.977, 0.7116, 0.9738, 0.7109, 0.9683, 0.7154, 0.2674, 0.7073, 0.349, 0.6953, 0.3469, 0.7024, 0.2633, 0.4856, 0.104, 0.4126, 0.05424, 0.4168, 0.04268, 0.492, 0.09366, 0.5232, 0.1171, 0.4856, 0.104, 0.492, 0.09366, 0.5261, 0.1061, 0.5517, 0.121, 0.5232, 0.1171, 0.5261, 0.1061, 0.553, 0.1095, 0.5753, 0.1102, 0.5745, 0.1223, 0.5517, 0.121, 0.553, 0.1095, 0.6302, 0.128, 0.5745, 0.1223, 0.5753, 0.1102, 0.6309, 0.1189, 0.6458, 0.1219, 0.6302, 0.128, 0.6309, 0.1189, 0.6419, 0.1101, 0.6816, 0.09864, 0.6862, 0.111, 0.6657, 0.1186, 0.6597, 0.1067, 0.8128, 0.06224, 0.8145, 0.07362, 0.7678, 0.08723, 0.7651, 0.07547, 0.9349, 0.2499, 0.9406, 0.2119, 0.954, 0.2037, 0.9466, 0.2512, 0.9092, 0.1074, 0.8961, 0.09071, 0.9045, 0.08544, 0.9207, 0.1021, 0.9356, 0.1316, 0.9255, 0.1384, 0.9092, 0.1074, 0.9207, 0.1021, 0.9458, 0.1713, 0.9316, 0.1746, 0.9255, 0.1384, 0.9356, 0.1316, 0.954, 0.2037, 0.9406, 0.2119, 0.9316, 0.1746, 0.9458, 0.1713, 0.8811, 0.9279, 0.859, 0.9358, 0.8578, 0.9265, 0.8815, 0.9218, 0.6597, 0.1067, 0.6657, 0.1186, 0.6458, 0.1219, 0.6419, 0.1101, 0.8961, 0.09071, 0.8889, 0.06683, 0.895, 0.06878, 0.9045, 0.08544, 0.9061, 0.06233, 0.8836, 0.03663, 0.695, 0.9774, 0.8974, 0.6703, 0.8895, 0.6777, 0.8867, 0.6692, 0.8952, 0.6613, 0.8814, 0.685, 0.8792, 0.693, 0.8753, 0.6858, 0.878, 0.6773, 0.8588, 0.7277, 0.8637, 0.7388, 0.8752, 0.7252, 0.8885, 0.6932, 0.8305, 0.8432, 0.8383, 0.8291, 0.8478, 0.8529, 0.8415, 0.8601, 0.8172, 0.7776, 0.8263, 0.765, 0.8299, 0.804, 0.8231, 0.8209, 0.9106, 0.6684, 0.8974, 0.6703, 0.8952, 0.6613, 0.9098, 0.6579, 0.8536, 0.8655, 0.8689, 0.872, 0.8648, 0.8784, 0.8504, 0.872, 0.9282, 0.652, 0.9106, 0.6684, 0.9098, 0.6579, 0.9309, 0.6438, 0.8689, 0.872, 0.8854, 0.8735, 0.8828, 0.8823, 0.8648, 0.8784, 0.9416, 0.6551, 0.9282, 0.652, 0.9309, 0.6438, 0.9454, 0.6437, 0.8854, 0.8735, 0.9017, 0.8725, 0.9006, 0.8796, 0.8828, 0.8823, 0.9669, 0.6522, 0.9638, 0.6679, 0.9416, 0.6551, 0.9454, 0.6437, 0.9017, 0.8725, 0.9177, 0.8432, 0.9208, 0.8518, 0.9006, 0.8796, 0.9849, 0.6867, 0.9745, 0.6982, 0.9709, 0.6901, 0.9853, 0.6782, 0.8729, 0.7114, 0.8588, 0.7277, 0.8551, 0.7229, 0.8672, 0.7017, 0.9564, 0.7873, 0.9473, 0.8099, 0.9383, 0.8037, 0.9417, 0.7926, 0.933, 0.8338, 0.9375, 0.8274, 0.9426, 0.8328, 0.9364, 0.8429, 0.9177, 0.8432, 0.9228, 0.84, 0.9261, 0.8494, 0.9208, 0.8518, 0.9888, 0.7026, 0.9812, 0.716, 0.9729, 0.7097, 0.9884, 0.6953, 0.8231, 0.8209, 0.8299, 0.804, 0.8383, 0.8291, 0.8305, 0.8432, 0.9375, 0.8274, 0.9473, 0.8099, 0.9522, 0.8172, 0.9426, 0.8328, 0.9816, 0.6698, 0.9693, 0.6848, 0.9674, 0.6788, 0.9756, 0.6605, 0.9254, 0.8383, 0.9287, 0.8363, 0.9321, 0.8458, 0.9289, 0.8482, 0.8792, 0.693, 0.8729, 0.7114, 0.8672, 0.7017, 0.8753, 0.6858, 0.9884, 0.6953, 0.9729, 0.7097, 0.9745, 0.6982, 0.9849, 0.6867, 0.8321, 0.9479, 0.8194, 0.9513, 0.8197, 0.9402, 0.8325, 0.9375, 0.2511, 0.9453, 0.248, 0.9633, 0.2202, 0.9519, 0.2256, 0.9317, 0.9769, 0.2369, 0.977, 0.2705, 0.9653, 0.2581, 0.973, 0.2156, 0.6574, 0.9529, 0.6665, 0.9638, 0.6247, 0.9624, 0.6172, 0.9497, 0.6911, 0.9521, 0.69, 0.963, 0.6885, 0.9665, 0.6822, 0.9531, 0.4287, 0.9652, 0.4206, 0.9627, 0.4261, 0.9484, 0.4346, 0.9501, 0.4192, 0.9476, 0.4153, 0.9642, 0.4113, 0.9635, 0.4143, 0.9465, 0.7207, 0.9541, 0.7086, 0.9593, 0.7086, 0.9491, 0.9005, 0.07073, 0.8969, 0.06926, 0.9061, 0.06233, 0.908, 0.063, 0.908, 0.063, 0.9061, 0.06233, 0.9167, 0.05501, 0.92, 0.057, 0.69, 0.963, 0.6929, 0.9643, 0.693, 0.9707, 0.6885, 0.9665, 0.6903, 0.9762, 0.695, 0.9774, 0.6917, 0.9805, 0.6885, 0.9665, 0.6937, 0.9738, 0.695, 0.9774, 0.6903, 0.9762, 0.9167, 0.05501, 0.9191, 0.05148, 0.9265, 0.05669, 0.92, 0.057, 0.8701, 0.0341, 0.8622, 0.03683, 0.864, 0.03483, 0.8811, 0.0292, 0.883, 0.03153, 0.8785, 0.03127, 0.8737, 0.03036, 0.8733, 0.02661, 0.8811, 0.0292, 0.8785, 0.03127, 0.8701, 0.0341, 0.864, 0.03483, 0.8733, 0.02661, 0.8737, 0.03036, 0.9265, 0.05669, 0.9351, 0.06252, 0.9231, 0.07453, 0.92, 0.057, 0.883, 0.03153, 0.8843, 0.03239, 0.8836, 0.03663, 0.8785, 0.03127, 0.8622, 0.03683, 0.8701, 0.0341, 0.8766, 0.03815, 0.8645, 0.04612, 0.7026, 0.9507, 0.7086, 0.9593, 0.6967, 0.9606, 0.6885, 0.9665, 0.6863, 0.9695, 0.6822, 0.9531, 0.88, 0.04234, 0.8836, 0.03663, 0.9061, 0.06233, 0.7001, 0.9652, 0.707, 0.9653, 0.9167, 0.05501, 0.9061, 0.06233, 0.6917, 0.9805, 0.6906, 0.9811, 0.6887, 0.98, 0.6903, 0.9762, 0.7122, 0.9656, 0.7109, 0.9683, 0.707, 0.9653, 0.7086, 0.9593, 0.7001, 0.9652, 0.6929, 0.9643, 0.6967, 0.9606, 0.693, 0.9707, 0.6957, 0.9724, 0.6937, 0.9738, 0.7086, 0.9593, 0.707, 0.9653, 0.7001, 0.9652, 0.6967, 0.9606, 0.6929, 0.9643, 0.7001, 0.9652, 0.6953, 0.9698, 0.693, 0.9707, 0.6885, 0.9665, 0.693, 0.9707, 0.6937, 0.9738, 0.693, 0.9707, 0.6953, 0.9698, 0.6957, 0.9724, 0.6911, 0.9521, 0.7026, 0.9507, 0.6967, 0.9606, 0.7088, 0.9759, 0.9167, 0.05501, 0.707, 0.9653, 0.695, 0.9774, 0.6937, 0.9738, 0.6957, 0.9724, 0.7088, 0.9759, 0.707, 0.9653, 0.7109, 0.9683, 0.7116, 0.9738, 0.7109, 0.9683, 0.7122, 0.9656, 0.723, 0.9711, 0.895, 0.06878, 0.8969, 0.06926, 0.9005, 0.07073, 0.9128, 0.08031, 0.7236, 0.977, 0.7216, 0.9839, 0.7131, 0.9812, 0.7088, 0.9759, 0.88, 0.04234, 0.9061, 0.06233, 0.8969, 0.06926, 0.8703, 0.05043, 0.6759, 0.9738, 0.6746, 0.9783, 0.6727, 0.9787, 0.723, 0.9711, 0.7122, 0.9656, 0.7086, 0.9593, 0.7207, 0.9541, 0.9061, 0.06233, 0.695, 0.9774, 0.6957, 0.9724, 0.9061, 0.06233, 0.6953, 0.9698, 0.7001, 0.9652, 0.6953, 0.9698, 0.9061, 0.06233, 0.6957, 0.9724, 0.6917, 0.9805, 0.695, 0.9774, 0.6946, 0.9792, 0.0, 0.0, 0.0, 0.0, 0.0, 0.0, 0.0, 0.0, 0.8738, 0.06073, 0.8713, 0.05671, 0.0, 0.0, 0.8889, 0.06683, 0.2472, 0.8867, 0.09122, 0.8765, 0.08231, 0.8823, 0.245, 0.8922, 0.822, 0.7701, 0.8268, 0.7838, 0.8388, 0.7695, 0.8263, 0.765, 0.7012, 0.4094, 0.6929, 0.4932, 0.6827, 0.4933, 0.6901, 0.4074, 0.7844, 0.1935, 0.9349, 0.2499, 0.9466, 0.2512, 0.7939, 0.1911, 0.7235, 0.4133, 0.7142, 0.4932, 0.6929, 0.4932, 0.7012, 0.4094, 0.7284, 0.0769, 0.7306, 0.08504, 0.6816, 0.09864, 0.679, 0.0907, 0.8302, 0.7838, 0.8487, 0.7751, 0.8487, 0.7751, 0.8388, 0.7695, 0.1665, 0.8543, 0.09056, 0.8471, 0.09122, 0.8765, 0.2472, 0.8867, 0.9417, 0.7926, 0.9383, 0.8037, 0.9305, 0.7926, 0.9305, 0.7926, 0.9529, 0.7567, 0.9496, 0.7673, 0.9354, 0.7759, 0.9354, 0.7759, 0.9668, 0.7614, 0.9756, 0.7394, 0.9843, 0.7345, 0.9734, 0.7627, 0.8842, 0.9178, 1.026, 0.9332, 0.8135, 0.9154, 0.8815, 0.9218, 0.2409, 0.8996, 0.245, 0.8922, 0.08231, 0.8823, 0.07071, 0.8899, 0.5711, 0.9626, 0.6247, 0.9624, 0.6243, 0.9699, 0.5709, 0.9702, 0.8811, 0.9279, 0.7332, 0.9183, 0.7274, 0.9216, 0.8819, 0.931, 0.7262, 0.06971, 0.6772, 0.08343, 0.6741, 0.07332, 0.7229, 0.05977, 0.977, 0.2705, 0.8654, 0.219, 0.8282, 0.1991, 0.9653, 0.2581, 0.7284, 0.0769, 0.679, 0.0907, 0.6772, 0.08343, 0.7262, 0.06971, 0.5582, 0.08268, 0.4155, 0.0212, 0.419, 0.0348, 0.5788, 0.09957, 0.7306, 0.08504, 0.7341, 0.09706, 0.6862, 0.111, 0.6816, 0.09864, 0.5314, 0.9704, 0.5316, 0.9797, 0.4768, 0.9802, 0.4765, 0.9707, 0.7708, 0.4128, 0.7565, 0.5436, 0.7142, 0.4932, 0.7235, 0.4133, 0.8108, 0.4424, 0.8006, 0.5543, 0.7565, 0.5436, 0.7708, 0.4128, 0.9153, 0.4498, 0.9172, 0.4945, 0.8472, 0.5408, 0.8564, 0.4476, 0.8564, 0.4476, 0.8472, 0.5408, 0.8006, 0.5543, 0.8108, 0.4424, 0.9466, 0.2512, 0.956, 0.2524, 0.8015, 0.1898, 0.7939, 0.1911, 0.9668, 0.7614, 0.9734, 0.7627, 0.9635, 0.7882, 0.9564, 0.7873, 0.005823, 0.8123, 0.1665, 0.8543, 0.8135, 0.9154, 1.026, 0.9332, 0.7341, 0.09706, 0.7306, 0.08504, 0.7651, 0.07547, 0.7678, 0.08723, 0.7844, 0.1935, 0.7939, 0.1911, 0.5749, 0.1049, 0.5683, 0.1126, 0.7235, 0.4133, 0.7012, 0.4094, 0.7073, 0.349, 0.7307, 0.3529, 0.7284, 0.0769, 0.7262, 0.06971, 0.7611, 0.05997, 0.7633, 0.06718, 0.5711, 0.9626, 0.5709, 0.9702, 0.5314, 0.9704, 0.5312, 0.9627, 0.2472, 0.8867, 0.245, 0.8922, 0.7274, 0.9216, 0.7332, 0.9183, 0.9417, 0.7926, 0.9305, 0.7926, 0.9354, 0.7759, 0.9496, 0.7673, 0.8487, 0.7751, 0.8302, 0.7838, 0.8646, 0.7369, 0.8663, 0.75, 0.9564, 0.7873, 0.9417, 0.7926, 0.9496, 0.7673, 0.9668, 0.7614, 0.8268, 0.7838, 0.822, 0.7701, 0.8885, 0.6932, 0.8752, 0.7252, 0.5345, 0.06653, 0.5582, 0.08268, 0.8282, 0.1991, 0.8654, 0.219, 0.5312, 0.9627, 0.5287, 0.9483, 0.5707, 0.949, 0.5711, 0.9626, 0.1665, 0.8543, 0.2472, 0.8867, 0.7332, 0.9183, 0.8135, 0.9154, 0.5316, 0.9797, 0.5314, 0.9704, 0.5709, 0.9702, 0.5709, 0.9793, 0.245, 0.8922, 0.2409, 0.8996, 0.7213, 0.9268, 0.7274, 0.9216, 0.7306, 0.08504, 0.7284, 0.0769, 0.7633, 0.06718, 0.7651, 0.07547, 0.5788, 0.09957, 0.5749, 0.1049, 0.7939, 0.1911, 0.8015, 0.1898, 0.7012, 0.4094, 0.6901, 0.4074, 0.6953, 0.3469, 0.7073, 0.349, 0.7262, 0.06971, 0.7229, 0.05977, 0.7579, 0.05004, 0.7611, 0.05997, 0.7708, 0.4128, 0.7235, 0.4133, 0.7307, 0.3529, 0.7774, 0.352, 0.8108, 0.4424, 0.7708, 0.4128, 0.7774, 0.352, 0.8163, 0.3807, 0.8564, 0.4476, 0.8108, 0.4424, 0.8163, 0.3807, 0.8625, 0.3861, 0.9153, 0.4498, 0.8564, 0.4476, 0.8625, 0.3861, 0.9126, 0.3879, 0.5582, 0.08268, 0.5788, 0.09957, 0.8015, 0.1898, 0.8282, 0.1991, 0.5749, 0.1049, 0.5788, 0.09957, 0.419, 0.0348, 0.4168, 0.04268])
me_mesh.materials.append(mat_plinth)
me_mesh.materials.append(mat_woodwaterfish)
me_mesh.use_remesh_fix_poles = True
me_mesh.use_remesh_preserve_attributes = False
me_mesh.use_mirror_vertex_groups = False
me_mesh.update()
me_mesh.normals_split_custom_set([tuple(v) for v in zip(*[iter([-0.02882, 0.00834, 0.9995, -0.02882, 0.00834, 0.9995, -0.02882, 0.00834, 0.9995, -0.02882, 0.00834, 0.9995, 0.02593, -0.2255, 0.9739, 0.02593, -0.2255, 0.9739, 0.02593, -0.2255, 0.9739, 0.02593, -0.2255, 0.9739, 0.06154, -0.1336, 0.9891, 0.06154, -0.1336, 0.9891, 0.06154, -0.1336, 0.9891, 0.06154, -0.1336, 0.9891, 0.02154, 0.06959, 0.9973, 0.02154, 0.06959, 0.9973, 0.02154, 0.06959, 0.9973, 0.02154, 0.06959, 0.9973, 0.0, 0.0, 1.0, 0.0, 0.0, 1.0, 0.0, 0.0, 1.0, 0.0, 0.0, 1.0, -0.02401, 0.009844, 0.9997, -0.02401, 0.009844, 0.9997, -0.02401, 0.009844, 0.9997, -0.02401, 0.009844, 0.9997, 0.07746, 0.02963, 0.9966, 0.07746, 0.02963, 0.9966, 0.07746, 0.02963, 0.9966, 0.07746, 0.02963, 0.9966, 5.256e-09, -7.081e-09, 1.0, 5.256e-09, -7.081e-09, 1.0, 5.256e-09, -7.081e-09, 1.0, 5.256e-09, -7.081e-09, 1.0, 6.012e-09, -5.023e-10, 1.0, 6.012e-09, -5.023e-10, 1.0, 6.012e-09, -5.023e-10, 1.0, 6.012e-09, -5.023e-10, 1.0, 4.334e-07, -3.392e-07, 1.0, 4.334e-07, -3.392e-07, 1.0, 4.334e-07, -3.392e-07, 1.0, 4.334e-07, -3.392e-07, 1.0, -4.918e-09, -4.431e-09, 1.0, -4.918e-09, -4.431e-09, 1.0, -4.918e-09, -4.431e-09, 1.0, -4.918e-09, -4.431e-09, 1.0, -0.006114, -0.02206, 0.9997, -0.006114, -0.02206, 0.9997, -0.006114, -0.02206, 0.9997, -0.006114, -0.02206, 0.9997, -0.0205, 0.01334, 0.9997, -0.0205, 0.01334, 0.9997, -0.0205, 0.01334, 0.9997, -0.0205, 0.01334, 0.9997, 0.0, -7.314e-09, 1.0, 0.0, -7.314e-09, 1.0, 0.0, -7.314e-09, 1.0, 0.0, -7.314e-09, 1.0, -0.001402, 0.04199, 0.9991, -0.001402, 0.04199, 0.9991, -0.001402, 0.04199, 0.9991, -0.001402, 0.04199, 0.9991, 0.005239, 0.2025, 0.9793, 0.005239, 0.2025, 0.9793, 0.005239, 0.2025, 0.9793, 0.005239, 0.2025, 0.9793, -0.309, 0.9511, -0.0003641, -0.309, 0.9511, -0.0003641, -0.309, 0.9511, -0.0003641, -0.309, 0.9511, -0.0003641, 0.02525, -0.05819, 0.998, 0.02525, -0.05819, 0.998, 0.02525, -0.05819, 0.998, 0.02525, -0.05819, 0.998, -0.07619, 0.1265, 0.989, -0.07619, 0.1265, 0.989, -0.07619, 0.1265, 0.989, -0.07619, 0.1265, 0.989, 0.01512, -0.02555, 0.9996, 0.01512, -0.02555, 0.9996, 0.01512, -0.02555, 0.9996, 0.01512, -0.02555, 0.9996, -7.105e-08, 0.0, 1.0, -7.105e-08, 0.0, 1.0, -7.105e-08, 0.0, 1.0, -7.105e-08, 0.0, 1.0, -0.06254, -0.1165, 0.9912, -0.06254, -0.1165, 0.9912, -0.06254, -0.1165, 0.9912, -0.06254, -0.1165, 0.9912, -0.09828, -0.2067, 0.9734, -0.09828, -0.2067, 0.9734, -0.09828, -0.2067, 0.9734, -0.09828, -0.2067, 0.9734, -0.0993, 0.1466, 0.9842, -0.0993, 0.1466, 0.9842, -0.0993, 0.1466, 0.9842, -0.0993, 0.1466, 0.9842, -0.3831, 0.7717, -0.5076, -0.3831, 0.7717, -0.5076, -0.3831, 0.7717, -0.5076, -0.3831, 0.7717, -0.5076, 0.01886, -0.3873, 0.9217, 0.01886, -0.3873, 0.9217, 0.01886, -0.3873, 0.9217, 0.01886, -0.3873, 0.9217, -0.29, 0.2455, 0.925, -0.29, 0.2455, 0.925, -0.29, 0.2455, 0.925, -0.29, 0.2455, 0.925, 0.03299, 0.2729, 0.9615, 0.03299, 0.2729, 0.9615, 0.03299, 0.2729, 0.9615, 0.03299, 0.2729, 0.9615, -0.0003878, -0.003272, 1.0, -0.0003878, -0.003272, 1.0, -0.0003878, -0.003272, 1.0, -0.0003878, -0.003272, 1.0, 0.3552, -0.915, -0.1915, 0.3552, -0.915, -0.1915, 0.3552, -0.915, -0.1915, 0.3552, -0.915, -0.1915, 0.8219, -0.5602, 0.1031, 0.8219, -0.5602, 0.1031, 0.8219, -0.5602, 0.1031, 0.8219, -0.5602, 0.1031, 0.9986, 0.05343, 0.0, 0.9986, 0.05343, 0.0, 0.9986, 0.05343, 0.0, 0.9986, 0.05343, 0.0, 0.9976, 0.06864, 0.0, 0.9976, 0.06864, 0.0, 0.9976, 0.06864, 0.0, 0.9976, 0.06864, 0.0, 0.4448, 0.8948, -0.03745, 0.4448, 0.8948, -0.03745, 0.4448, 0.8948, -0.03745, 0.4448, 0.8948, -0.03745, 0.9888, 0.1242, -0.08256, 0.9888, 0.1242, -0.08256, 0.9888, 0.1242, -0.08256, 0.9888, 0.1242, -0.08256, -0.1064, 0.9937, 0.03612, -0.1064, 0.9937, 0.03612, -0.1064, 0.9937, 0.03612, -0.1064, 0.9937, 0.03612, -0.4628, -0.872, 0.1594, -0.4628, -0.872, 0.1594, -0.4628, -0.872, 0.1594, -0.4628, -0.872, 0.1594, 0.3757, -0.9253, 0.05225, 0.3757, -0.9253, 0.05225, 0.3757, -0.9253, 0.05225, 0.3757, -0.9253, 0.05225, -0.8681, 0.4474, 0.2151, -0.8681, 0.4474, 0.2151, -0.8681, 0.4474, 0.2151, -0.8681, 0.4474, 0.2151, -0.9594, -0.07106, 0.2731, -0.9594, -0.07106, 0.2731, -0.9594, -0.07106, 0.2731, -0.9594, -0.07106, 0.2731, -0.5834, -0.8113, 0.03694, -0.5834, -0.8113, 0.03694, -0.5834, -0.8113, 0.03694, -0.5834, -0.8113, 0.03694, -0.4888, -0.8457, 0.2144, -0.4888, -0.8457, 0.2144, -0.4888, -0.8457, 0.2144, -0.4888, -0.8457, 0.2144, -1.958e-08, 0.0, 1.0, -1.958e-08, 0.0, 1.0, -1.958e-08, 0.0, 1.0, -1.958e-08, 0.0, 1.0, -0.005721, 0.01773, 0.9998, -0.005721, 0.01773, 0.9998, -0.005721, 0.01773, 0.9998, -0.005721, 0.01773, 0.9998, -0.03556, -0.06729, 0.9971, -0.03556, -0.06729, 0.9971, -0.03556, -0.06729, 0.9971, -0.03556, -0.06729, 0.9971, 0.01945, -0.0738, 0.9971, 0.01945, -0.0738, 0.9971, 0.01945, -0.0738, 0.9971, 0.01945, -0.0738, 0.9971, -0.2595, 0.01078, 0.9657, -0.2595, 0.01078, 0.9657, -0.2595, 0.01078, 0.9657, -0.2595, 0.01078, 0.9657, 0.0181, 0.04204, 0.999, 0.0181, 0.04204, 0.999, 0.0181, 0.04204, 0.999, 0.0181, 0.04204, 0.999, -0.2407, 0.09691, 0.9658, -0.2407, 0.09691, 0.9658, -0.2407, 0.09691, 0.9658, -0.2407, 0.09691, 0.9658, 0.5084, 0.8608, 0.02058, 0.5084, 0.8608, 0.02058, 0.5084, 0.8608, 0.02058, 0.5084, 0.8608, 0.02058, -0.2238, 0.9738, 0.0412, -0.2238, 0.9738, 0.0412, -0.2238, 0.9738, 0.0412, -0.2238, 0.9738, 0.0412, 0.004771, -0.006398, 1.0, 0.004771, -0.006398, 1.0, 0.004771, -0.006398, 1.0, 0.004771, -0.006398, 1.0, -0.9421, 0.2818, -0.1817, -0.9421, 0.2818, -0.1817, -0.9421, 0.2818, -0.1817, -0.9421, 0.2818, -0.1817, -0.1206, 0.9916, 0.0461, -0.1206, 0.9916, 0.0461, -0.1206, 0.9916, 0.0461, -0.1206, 0.9916, 0.0461, 0.7136, 0.6932, 0.1013, 0.7136, 0.6932, 0.1013, 0.7136, 0.6932, 0.1013, 0.7136, 0.6932, 0.1013, -0.7786, 0.6138, 0.1308, -0.7786, 0.6138, 0.1308, -0.7786, 0.6138, 0.1308, -0.7786, 0.6138, 0.1308, 0.6112, 0.7887, 0.06671, 0.6112, 0.7887, 0.06671, 0.6112, 0.7887, 0.06671, 0.6112, 0.7887, 0.06671, -0.9626, 0.2503, 0.1037, -0.9626, 0.2503, 0.1037, -0.9626, 0.2503, 0.1037, -0.9626, 0.2503, 0.1037, 0.8349, 0.5496, -0.02869, 0.8349, 0.5496, -0.02869, 0.8349, 0.5496, -0.02869, 0.8349, 0.5496, -0.02869, -0.9299, -0.3641, 0.05248, -0.9299, -0.3641, 0.05248, -0.9299, -0.3641, 0.05248, -0.9299, -0.3641, 0.05248, 0.6003, -0.7993, 0.02687, 0.6003, -0.7993, 0.02687, 0.6003, -0.7993, 0.02687, 0.6003, -0.7993, 0.02687, -0.4485, -0.8894, 0.08839, -0.4485, -0.8894, 0.08839, -0.4485, -0.8894, 0.08839, -0.4485, -0.8894, 0.08839, 0.6432, -0.7348, 0.2154, 0.6432, -0.7348, 0.2154, 0.6432, -0.7348, 0.2154, 0.352, -0.9359, 0.01693, 0.352, -0.9359, 0.01693, 0.352, -0.9359, 0.01693, 0.352, -0.9359, 0.01693, -0.4048, -0.9121, 0.06485, -0.4048, -0.9121, 0.06485, -0.4048, -0.9121, 0.06485, -0.4048, -0.9121, 0.06485, -0.9918, -0.09001, 0.09094, -0.9918, -0.09001, 0.09094, -0.9918, -0.09001, 0.09094, -0.9918, -0.09001, 0.09094, 0.04412, -0.1793, -0.9828, 0.04412, -0.1793, -0.9828, 0.04412, -0.1793, -0.9828, 0.04412, -0.1793, -0.9828, -0.084, -0.9508, 0.2983, -0.084, -0.9508, 0.2983, -0.084, -0.9508, 0.2983, -0.084, -0.9508, 0.2983, -0.4167, 0.909, 0.006091, -0.4167, 0.909, 0.006091, -0.4167, 0.909, 0.006091, -0.4167, 0.909, 0.006091, -0.02478, -0.9985, 0.04808, -0.02478, -0.9985, 0.04808, -0.02478, -0.9985, 0.04808, -0.02478, -0.9985, 0.04808, 0.852, -0.4556, -0.2578, 0.852, -0.4556, -0.2578, 0.852, -0.4556, -0.2578, -0.7512, -0.6554, 0.07881, -0.7512, -0.6554, 0.07881, -0.7512, -0.6554, 0.07881, -0.7512, -0.6554, 0.07881, 0.2741, 0.9574, 0.09046, 0.2741, 0.9574, 0.09046, 0.2741, 0.9574, 0.09046, 0.2741, 0.9574, 0.09046, -0.2824, -0.9541, 0.1001, -0.2824, -0.9541, 0.1001, -0.2824, -0.9541, 0.1001, -0.2824, -0.9541, 0.1001, 0.3656, 0.7061, -0.6064, 0.3656, 0.7061, -0.6064, 0.3656, 0.7061, -0.6064, 0.3656, 0.7061, -0.6064, -0.2062, 0.8878, -0.4113, -0.2062, 0.8878, -0.4113, -0.2062, 0.8878, -0.4113, -0.2062, 0.8878, -0.4113, 0.2554, -0.8144, -0.5211, 0.2554, -0.8144, -0.5211, 0.2554, -0.8144, -0.5211, 0.2554, -0.8144, -0.5211, -0.4246, 0.5241, -0.7383, -0.4246, 0.5241, -0.7383, -0.4246, 0.5241, -0.7383, -0.4246, 0.5241, -0.7383, -0.02423, 0.8887, -0.4578, -0.02423, 0.8887, -0.4578, -0.02423, 0.8887, -0.4578, -0.02423, 0.8887, -0.4578, 0.548, 0.4857, -0.6811, 0.548, 0.4857, -0.6811, 0.548, 0.4857, -0.6811, 0.548, 0.4857, -0.6811, -0.6412, 0.4582, -0.6155, -0.6412, 0.4582, -0.6155, -0.6412, 0.4582, -0.6155, -0.6412, 0.4582, -0.6155, 0.4785, 0.7214, -0.5006, 0.4785, 0.7214, -0.5006, 0.4785, 0.7214, -0.5006, 0.4785, 0.7214, -0.5006, -0.726, 0.1501, -0.6711, -0.726, 0.1501, -0.6711, -0.726, 0.1501, -0.6711, -0.726, 0.1501, -0.6711, 0.7227, 0.2024, -0.6608, 0.7227, 0.2024, -0.6608, 0.7227, 0.2024, -0.6608, 0.7227, 0.2024, -0.6608, -0.7196, -0.3123, -0.6202, -0.7196, -0.3123, -0.6202, -0.7196, -0.3123, -0.6202, -0.7196, -0.3123, -0.6202, 0.4814, -0.5981, -0.6408, 0.4814, -0.5981, -0.6408, 0.4814, -0.5981, -0.6408, 0.4814, -0.5981, -0.6408, -0.3756, -0.8266, -0.4191, -0.3756, -0.8266, -0.4191, -0.3756, -0.8266, -0.4191, -0.3756, -0.8266, -0.4191, -0.04123, -0.5414, -0.8398, -0.04123, -0.5414, -0.8398, -0.04123, -0.5414, -0.8398, -0.04123, -0.5414, -0.8398, -0.1392, -0.9889, 0.05228, -0.1392, -0.9889, 0.05228, -0.1392, -0.9889, 0.05228, -0.1392, -0.9889, 0.05228, -0.2198, -0.6637, -0.715, -0.2198, -0.6637, -0.715, -0.2198, -0.6637, -0.715, -0.2198, -0.6637, -0.715, -0.7632, -0.1422, -0.6303, -0.7632, -0.1422, -0.6303, -0.7632, -0.1422, -0.6303, -0.7632, -0.1422, -0.6303, 0.2059, -0.4733, -0.8565, 0.2059, -0.4733, -0.8565, 0.2059, -0.4733, -0.8565, 0.2059, -0.4733, -0.8565, -0.3681, 0.6811, -0.6329, -0.3681, 0.6811, -0.6329, -0.3681, 0.6811, -0.6329, -0.3681, 0.6811, -0.6329, -0.1078, -0.7122, -0.6936, -0.1078, -0.7122, -0.6936, -0.1078, -0.7122, -0.6936, -0.1078, -0.7122, -0.6936, 0.5632, -0.1418, -0.814, 0.5632, -0.1418, -0.814, 0.5632, -0.1418, -0.814, 0.5632, -0.1418, -0.814, -0.5484, -0.3756, -0.7471, -0.5484, -0.3756, -0.7471, -0.5484, -0.3756, -0.7471, -0.5484, -0.3756, -0.7471, 0.321, 0.7676, -0.5548, 0.321, 0.7676, -0.5548, 0.321, 0.7676, -0.5548, 0.321, 0.7676, -0.5548, -0.01679, -0.6157, -0.7878, -0.01679, -0.6157, -0.7878, -0.01679, -0.6157, -0.7878, -0.01679, -0.6157, -0.7878, 0.009837, 0.05498, 0.9984, 0.009837, 0.05498, 0.9984, 0.009837, 0.05498, 0.9984, 0.009837, 0.05498, 0.9984, -0.1192, 0.9369, 0.3286, -0.1192, 0.9369, 0.3286, -0.1192, 0.9369, 0.3286, -0.1192, 0.9369, 0.3286, 0.03154, -0.09093, 0.9954, 0.03154, -0.09093, 0.9954, 0.03154, -0.09093, 0.9954, 0.03154, -0.09093, 0.9954, 0.178, 0.4928, -0.8518, 0.178, 0.4928, -0.8518, 0.178, 0.4928, -0.8518, 0.178, 0.4928, -0.8518, -0.01243, -0.04179, 0.999, -0.01243, -0.04179, 0.999, -0.01243, -0.04179, 0.999, -0.01243, -0.04179, 0.999, 0.07298, 0.1916, 0.9787, 0.07298, 0.1916, 0.9787, 0.07298, 0.1916, 0.9787, 0.07298, 0.1916, 0.9787, 0.4717, 0.8781, 0.07987, 0.4717, 0.8781, 0.07987, 0.4717, 0.8781, 0.07987, 0.4717, 0.8781, 0.07987, -0.4572, 0.8504, -0.2604, -0.4572, 0.8504, -0.2604, -0.4572, 0.8504, -0.2604, -0.4572, 0.8504, -0.2604, 0.1818, 0.3724, -0.9101, 0.1818, 0.3724, -0.9101, 0.1818, 0.3724, -0.9101, 0.1818, 0.3724, -0.9101, -0.2229, 0.2563, -0.9405, -0.2229, 0.2563, -0.9405, -0.2229, 0.2563, -0.9405, -0.2229, 0.2563, -0.9405, 0.1269, 0.2843, -0.9503, 0.1269, 0.2843, -0.9503, 0.1269, 0.2843, -0.9503, 0.1269, 0.2843, -0.9503, -0.1024, 0.6977, 0.709, -0.1024, 0.6977, 0.709, -0.1024, 0.6977, 0.709, -0.1024, 0.6977, 0.709, 0.1007, -0.7187, -0.688, 0.1007, -0.7187, -0.688, 0.1007, -0.7187, -0.688, 0.1007, -0.7187, -0.688, -0.271, 0.3637, -0.8912, -0.271, 0.3637, -0.8912, -0.271, 0.3637, -0.8912, -0.271, 0.3637, -0.8912, -0.1825, 0.8002, -0.5713, -0.1825, 0.8002, -0.5713, -0.1825, 0.8002, -0.5713, -0.1825, 0.8002, -0.5713, 0.1377, 0.06345, -0.9884, 0.1377, 0.06345, -0.9884, 0.1377, 0.06345, -0.9884, 0.1377, 0.06345, -0.9884, -0.311, 0.3517, -0.8829, -0.311, 0.3517, -0.8829, -0.311, 0.3517, -0.8829, -0.311, 0.3517, -0.8829, 0.08055, 0.5086, -0.8572, 0.08055, 0.5086, -0.8572, 0.08055, 0.5086, -0.8572, 0.08055, 0.5086, -0.8572, -0.2919, 0.01543, -0.9563, -0.2919, 0.01543, -0.9563, -0.2919, 0.01543, -0.9563, -0.2919, 0.01543, -0.9563, 0.1737, -0.06694, -0.9825, 0.1737, -0.06694, -0.9825, 0.1737, -0.06694, -0.9825, 0.1737, -0.06694, -0.9825, -0.2742, -0.08081, -0.9583, -0.2742, -0.08081, -0.9583, -0.2742, -0.08081, -0.9583, -0.2742, -0.08081, -0.9583, 0.2242, -0.003309, -0.9745, 0.2242, -0.003309, -0.9745, 0.2242, -0.003309, -0.9745, 0.2242, -0.003309, -0.9745, -0.1723, -0.5133, -0.8407, -0.1723, -0.5133, -0.8407, -0.1723, -0.5133, -0.8407, -0.1723, -0.5133, -0.8407, 0.2867, -0.6404, -0.7125, 0.2867, -0.6404, -0.7125, 0.2867, -0.6404, -0.7125, 0.2867, -0.6404, -0.7125, -0.04192, -0.599, -0.7997, -0.04192, -0.599, -0.7997, -0.04192, -0.599, -0.7997, -0.04192, -0.599, -0.7997, -0.101, -0.5978, -0.7953, -0.101, -0.5978, -0.7953, -0.101, -0.5978, -0.7953, -0.101, -0.5978, -0.7953, -0.2905, -0.2236, -0.9304, -0.2905, -0.2236, -0.9304, -0.2905, -0.2236, -0.9304, -0.2905, -0.2236, -0.9304, 0.2734, -0.5182, -0.8103, 0.2734, -0.5182, -0.8103, 0.2734, -0.5182, -0.8103, 0.2734, -0.5182, -0.8103, 0.3897, -0.2619, -0.8829, 0.3897, -0.2619, -0.8829, 0.3897, -0.2619, -0.8829, 0.3897, -0.2619, -0.8829, -0.2603, 0.4244, -0.8673, -0.2603, 0.4244, -0.8673, -0.2603, 0.4244, -0.8673, -0.2603, 0.4244, -0.8673, -0.2158, -0.4596, -0.8615, -0.2158, -0.4596, -0.8615, -0.2158, -0.4596, -0.8615, -0.2158, -0.4596, -0.8615, 0.2992, -0.3086, -0.9029, 0.2992, -0.3086, -0.9029, 0.2992, -0.3086, -0.9029, 0.2992, -0.3086, -0.9029, -0.3066, -0.236, -0.9221, -0.3066, -0.236, -0.9221, -0.3066, -0.236, -0.9221, -0.3066, -0.236, -0.9221, 0.1387, 0.7751, -0.6164, 0.1387, 0.7751, -0.6164, 0.1387, 0.7751, -0.6164, 0.1387, 0.7751, -0.6164, 0.2182, -0.9512, -0.2181, 0.2182, -0.9512, -0.2181, 0.2182, -0.9512, -0.2181, 0.2182, -0.9512, -0.2181, 0.1547, 0.265, -0.9518, 0.1547, 0.265, -0.9518, 0.1547, 0.265, -0.9518, 0.1547, 0.265, -0.9518, -0.2816, 0.3553, -0.8913, -0.2816, 0.3553, -0.8913, -0.2816, 0.3553, -0.8913, -0.2816, 0.3553, -0.8913, 0.1947, 0.2258, -0.9545, 0.1947, 0.2258, -0.9545, 0.1947, 0.2258, -0.9545, 0.1947, 0.2258, -0.9545, -0.08026, 0.9889, -0.125, -0.08026, 0.9889, -0.125, -0.08026, 0.9889, -0.125, -0.08026, 0.9889, -0.125, -0.02027, -0.5409, 0.8408, -0.02027, -0.5409, 0.8408, -0.02027, -0.5409, 0.8408, -0.02027, -0.5409, 0.8408, -0.3798, 0.4035, -0.8325, -0.3798, 0.4035, -0.8325, -0.3798, 0.4035, -0.8325, -0.3798, 0.4035, -0.8325, -0.3682, 0.9058, -0.2098, -0.3682, 0.9058, -0.2098, -0.3682, 0.9058, -0.2098, -0.3682, 0.9058, -0.2098, 0.1799, 0.07284, -0.981, 0.1799, 0.07284, -0.981, 0.1799, 0.07284, -0.981, 0.1799, 0.07284, -0.981, -0.2602, 0.1783, -0.9489, -0.2602, 0.1783, -0.9489, -0.2602, 0.1783, -0.9489, -0.2602, 0.1783, -0.9489, 0.1095, 0.3006, -0.9474, 0.1095, 0.3006, -0.9474, 0.1095, 0.3006, -0.9474, 0.1095, 0.3006, -0.9474, -0.2696, 0.01603, -0.9628, -0.2696, 0.01603, -0.9628, -0.2696, 0.01603, -0.9628, -0.2696, 0.01603, -0.9628, 0.03509, -0.1164, -0.9926, 0.03509, -0.1164, -0.9926, 0.03509, -0.1164, -0.9926, 0.03509, -0.1164, -0.9926, -0.2587, -0.1165, -0.9589, -0.2587, -0.1165, -0.9589, -0.2587, -0.1165, -0.9589, -0.2587, -0.1165, -0.9589, 0.03622, 0.2812, -0.959, 0.03622, 0.2812, -0.959, 0.03622, 0.2812, -0.959, 0.03622, 0.2812, -0.959, -0.1915, -0.4576, -0.8683, -0.1915, -0.4576, -0.8683, -0.1915, -0.4576, -0.8683, -0.1915, -0.4576, -0.8683, 0.0305, -0.2069, -0.9779, 0.0305, -0.2069, -0.9779, 0.0305, -0.2069, -0.9779, 0.0305, -0.2069, -0.9779, 0.1031, 0.2294, -0.9679, 0.1031, 0.2294, -0.9679, 0.1031, 0.2294, -0.9679, 0.1031, 0.2294, -0.9679, 0.1031, 0.2294, -0.9679, -0.03648, -0.5735, -0.8184, -0.03648, -0.5735, -0.8184, -0.03648, -0.5735, -0.8184, -0.03648, -0.5735, -0.8184, -0.4496, -0.2195, -0.8659, -0.4496, -0.2195, -0.8659, -0.4496, -0.2195, -0.8659, -0.4496, -0.2195, -0.8659, 0.1689, -0.3726, -0.9125, 0.1689, -0.3726, -0.9125, 0.1689, -0.3726, -0.9125, 0.1689, -0.3726, -0.9125, 0.1956, -0.2328, -0.9527, 0.1956, -0.2328, -0.9527, 0.1956, -0.2328, -0.9527, 0.1956, -0.2328, -0.9527, -0.6542, 0.4956, -0.5713, -0.6542, 0.4956, -0.5713, -0.6542, 0.4956, -0.5713, -0.6542, 0.4956, -0.5713, -0.3093, -0.3354, -0.8898, -0.3093, -0.3354, -0.8898, -0.3093, -0.3354, -0.8898, -0.3093, -0.3354, -0.8898, 0.03181, 0.05713, -0.9979, 0.03181, 0.05713, -0.9979, 0.03181, 0.05713, -0.9979, 0.03181, 0.05713, -0.9979, -0.4181, -0.223, -0.8806, -0.4181, -0.223, -0.8806, -0.4181, -0.223, -0.8806, -0.4181, -0.223, -0.8806, 0.1023, 0.7507, -0.6527, 0.1023, 0.7507, -0.6527, 0.1023, 0.7507, -0.6527, 0.1023, 0.7507, -0.6527, -0.001675, -0.6336, -0.7736, -0.001675, -0.6336, -0.7736, -0.001675, -0.6336, -0.7736, -0.001675, -0.6336, -0.7736, 0.2156, 0.2216, -0.951, 0.2156, 0.2216, -0.951, 0.2156, 0.2216, -0.951, 0.2156, 0.2216, -0.951, -0.3208, 0.2402, -0.9162, -0.3208, 0.2402, -0.9162, -0.3208, 0.2402, -0.9162, -0.3208, 0.2402, -0.9162, -0.1528, 0.2433, -0.9579, -0.1528, 0.2433, -0.9579, -0.1528, 0.2433, -0.9579, 0.1777, 0.1417, -0.9738, 0.1777, 0.1417, -0.9738, 0.1777, 0.1417, -0.9738, -0.0952, 0.2362, -0.967, -0.0952, 0.2362, -0.967, -0.0952, 0.2362, -0.967, -0.0421, -0.1927, -0.9804, -0.0421, -0.1927, -0.9804, -0.0421, -0.1927, -0.9804, -0.0421, -0.1927, -0.9804, -0.0421, -0.1927, -0.9804, -0.2474, 0.124, -0.9609, -0.2474, 0.124, -0.9609, -0.2474, 0.124, -0.9609, -0.07148, 0.1873, -0.9797, -0.07148, 0.1873, -0.9797, -0.07148, 0.1873, -0.9797, 0.2569, 0.08661, -0.9625, 0.2569, 0.08661, -0.9625, 0.2569, 0.08661, -0.9625, -0.2726, 0.0548, -0.9606, -0.2726, 0.0548, -0.9606, -0.2726, 0.0548, -0.9606, 0.2019, 0.1581, -0.9666, 0.2019, 0.1581, -0.9666, 0.2019, 0.1581, -0.9666, -0.2728, 0.009043, -0.962, -0.2728, 0.009043, -0.962, -0.2728, 0.009043, -0.962, 0.216, -0.07235, -0.9737, 0.216, -0.07235, -0.9737, 0.216, -0.07235, -0.9737, -0.1925, -0.1706, -0.9664, -0.1925, -0.1706, -0.9664, -0.1925, -0.1706, -0.9664, 0.2819, 0.2502, -0.9262, 0.2819, 0.2502, -0.9262, 0.2819, 0.2502, -0.9262, -0.2402, -0.1236, -0.9628, -0.2402, -0.1236, -0.9628, -0.2402, -0.1236, -0.9628, 0.1725, 0.00431, -0.985, 0.1725, 0.00431, -0.985, 0.1725, 0.00431, -0.985, 0.1725, 0.00431, -0.985, 0.3095, -0.2485, -0.9179, 0.3095, -0.2485, -0.9179, 0.3095, -0.2485, -0.9179, -0.3896, -0.009342, -0.9209, -0.3896, -0.009342, -0.9209, -0.3896, -0.009342, -0.9209, -0.3896, -0.009342, -0.9209, 0.05382, -0.1513, -0.987, 0.05382, -0.1513, -0.987, 0.05382, -0.1513, -0.987, 0.09932, -0.1254, -0.9871, 0.09932, -0.1254, -0.9871, 0.09932, -0.1254, -0.9871, -0.3241, 0.05933, -0.9441, -0.3241, 0.05933, -0.9441, -0.3241, 0.05933, -0.9441, -0.5731, -0.1569, -0.8043, -0.5731, -0.1569, -0.8043, -0.5731, -0.1569, -0.8043, 0.1764, 0.009409, -0.9843, 0.1764, 0.009409, -0.9843, 0.1764, 0.009409, -0.9843, 0.1764, 0.009409, -0.9843, -0.1798, -0.1397, -0.9737, -0.1798, -0.1397, -0.9737, -0.1798, -0.1397, -0.9737, -0.1798, -0.1397, -0.9737, -0.0529, 0.2254, -0.9728, -0.0529, 0.2254, -0.9728, -0.0529, 0.2254, -0.9728, -0.1179, -0.286, -0.9509, -0.1179, -0.286, -0.9509, -0.1179, -0.286, -0.9509, 0.286, 0.08552, -0.9544, 0.286, 0.08552, -0.9544, 0.286, 0.08552, -0.9544, -0.2361, 0.1407, -0.9615, -0.2361, 0.1407, -0.9615, -0.2361, 0.1407, -0.9615, 0.03016, -0.00804, 0.9995, 0.03016, -0.00804, 0.9995, 0.03016, -0.00804, 0.9995, 0.03016, -0.00804, 0.9995, -0.004462, 0.08193, 0.9966, -0.004462, 0.08193, 0.9966, -0.004462, 0.08193, 0.9966, -0.004462, 0.08193, 0.9966, 0.01433, -0.07751, 0.9969, 0.01433, -0.07751, 0.9969, 0.01433, -0.07751, 0.9969, 0.01433, -0.07751, 0.9969, 0.0905, -0.1128, 0.9895, 0.0905, -0.1128, 0.9895, 0.0905, -0.1128, 0.9895, 0.0905, -0.1128, 0.9895, -0.1564, 0.3095, 0.938, -0.1564, 0.3095, 0.938, -0.1564, 0.3095, 0.938, -0.1564, 0.3095, 0.938, 0.1381, 0.01337, 0.9903, 0.1381, 0.01337, 0.9903, 0.1381, 0.01337, 0.9903, 0.1381, 0.01337, 0.9903, -0.2831, 0.9514, 0.1212, -0.2831, 0.9514, 0.1212, -0.2831, 0.9514, 0.1212, -0.2831, 0.9514, 0.1212, 0.1573, 0.9672, 0.1993, 0.1573, 0.9672, 0.1993, 0.1573, 0.9672, 0.1993, 0.1573, 0.9672, 0.1993, -0.003839, 0.08177, 0.9966, -0.003839, 0.08177, 0.9966, -0.003839, 0.08177, 0.9966, -0.003839, 0.08177, 0.9966, 0.04919, 0.6527, -0.756, 0.04919, 0.6527, -0.756, 0.04919, 0.6527, -0.756, 0.04919, 0.6527, -0.756, 0.1519, 0.9106, 0.3844, 0.1519, 0.9106, 0.3844, 0.1519, 0.9106, 0.3844, 0.1519, 0.9106, 0.3844, 0.4739, 0.8803, 0.02186, 0.4739, 0.8803, 0.02186, 0.4739, 0.8803, 0.02186, 0.4739, 0.8803, 0.02186, -0.2278, 0.9728, 0.04128, -0.2278, 0.9728, 0.04128, -0.2278, 0.9728, 0.04128, -0.2278, 0.9728, 0.04128, -0.3032, 0.9018, -0.3078, -0.3032, 0.9018, -0.3078, -0.3032, 0.9018, -0.3078, -0.3032, 0.9018, -0.3078, -0.7962, 0.5723, -0.1964, -0.7962, 0.5723, -0.1964, -0.7962, 0.5723, -0.1964, -0.7962, 0.5723, -0.1964, -0.1333, 0.9898, 0.05005, -0.1333, 0.9898, 0.05005, -0.1333, 0.9898, 0.05005, -0.1333, 0.9898, 0.05005, 0.727, 0.6789, 0.1027, 0.727, 0.6789, 0.1027, 0.727, 0.6789, 0.1027, 0.727, 0.6789, 0.1027, -0.8014, 0.581, 0.1419, -0.8014, 0.581, 0.1419, -0.8014, 0.581, 0.1419, -0.8014, 0.581, 0.1419, 0.6112, 0.7887, 0.06671, 0.6112, 0.7887, 0.06671, 0.6112, 0.7887, 0.06671, 0.6112, 0.7887, 0.06671, -0.9626, 0.2503, 0.1037, -0.9626, 0.2503, 0.1037, -0.9626, 0.2503, 0.1037, -0.9626, 0.2503, 0.1037, 0.8762, 0.4304, -0.2169, 0.8762, 0.4304, -0.2169, 0.8762, 0.4304, -0.2169, 0.8762, 0.4304, -0.2169, -0.92, -0.3881, 0.05398, -0.92, -0.3881, 0.05398, -0.92, -0.3881, 0.05398, -0.92, -0.3881, 0.05398, 0.5976, -0.7758, -0.2025, 0.5976, -0.7758, -0.2025, 0.5976, -0.7758, -0.2025, 0.5976, -0.7758, -0.2025, -0.4416, -0.8928, 0.08852, -0.4416, -0.8928, 0.08852, -0.4416, -0.8928, 0.08852, -0.4416, -0.8928, 0.08852, 0.5863, -0.8021, -0.1133, 0.5863, -0.8021, -0.1133, 0.5863, -0.8021, -0.1133, 0.5863, -0.8021, -0.1133, -0.1176, -0.8239, -0.5545, -0.1176, -0.8239, -0.5545, -0.1176, -0.8239, -0.5545, -0.1176, -0.8239, -0.5545, -0.4041, -0.9124, 0.06482, -0.4041, -0.9124, 0.06482, -0.4041, -0.9124, 0.06482, -0.4041, -0.9124, 0.06482, -0.988, -0.1063, 0.1121, -0.988, -0.1063, 0.1121, -0.988, -0.1063, 0.1121, -0.988, -0.1063, 0.1121, 0.4001, -0.8958, 0.1937, 0.4001, -0.8958, 0.1937, 0.4001, -0.8958, 0.1937, 0.4001, -0.8958, 0.1937, 0.04848, -0.9988, -0.003761, 0.04848, -0.9988, -0.003761, 0.04848, -0.9988, -0.003761, 0.04848, -0.9988, -0.003761, -0.4221, 0.9065, 0.008945, -0.4221, 0.9065, 0.008945, -0.4221, 0.9065, 0.008945, -0.4221, 0.9065, 0.008945, -0.02575, -0.9985, 0.04813, -0.02575, -0.9985, 0.04813, -0.02575, -0.9985, 0.04813, -0.02575, -0.9985, 0.04813, -0.7152, -0.6984, 0.02691, -0.7152, -0.6984, 0.02691, -0.7152, -0.6984, 0.02691, -0.7152, -0.6984, 0.02691, 0.3216, 0.9082, 0.2678, 0.3216, 0.9082, 0.2678, 0.3216, 0.9082, 0.2678, 0.3216, 0.9082, 0.2678, -0.2574, -0.9663, 0.009374, -0.2574, -0.9663, 0.009374, -0.2574, -0.9663, 0.009374, -0.2574, -0.9663, 0.009374, 0.4622, 0.8833, 0.07894, 0.4622, 0.8833, 0.07894, 0.4622, 0.8833, 0.07894, 0.4622, 0.8833, 0.07894, -0.6134, 0.7357, -0.2874, -0.6134, 0.7357, -0.2874, -0.6134, 0.7357, -0.2874, -0.6134, 0.7357, -0.2874, 0.1548, -0.1896, 0.9696, 0.1548, -0.1896, 0.9696, 0.1548, -0.1896, 0.9696, 0.1548, -0.1896, 0.9696, -0.08852, 0.2989, 0.9502, -0.08852, 0.2989, 0.9502, -0.08852, 0.2989, 0.9502, -0.08852, 0.2989, 0.9502, -0.03214, 0.08064, 0.9962, -0.03214, 0.08064, 0.9962, -0.03214, 0.08064, 0.9962, -0.03214, 0.08064, 0.9962, -0.001998, 0.1201, 0.9928, -0.001998, 0.1201, 0.9928, -0.001998, 0.1201, 0.9928, -0.001998, 0.1201, 0.9928, -0.1835, -0.9703, 0.1574, -0.1835, -0.9703, 0.1574, -0.1835, -0.9703, 0.1574, -0.1835, -0.9703, 0.1574, -0.053, -0.09131, 0.9944, -0.053, -0.09131, 0.9944, -0.053, -0.09131, 0.9944, -0.053, -0.09131, 0.9944, -0.2645, 0.202, 0.943, -0.2645, 0.202, 0.943, -0.2645, 0.202, 0.943, 0.5632, -0.8102, 0.1621, 0.5632, -0.8102, 0.1621, 0.5632, -0.8102, 0.1621, 0.5632, -0.8102, 0.1621, -0.7564, -0.6486, 0.08505, -0.7564, -0.6486, 0.08505, -0.7564, -0.6486, 0.08505, -0.7564, -0.6486, 0.08505, -0.01134, -0.4416, -0.8971, -0.01134, -0.4416, -0.8971, -0.01134, -0.4416, -0.8971, -0.01134, -0.4416, -0.8971, -0.2526, -0.2204, -0.9421, -0.2526, -0.2204, -0.9421, -0.2526, -0.2204, -0.9421, -0.2526, -0.2204, -0.9421, 0.3111, -0.7076, -0.6344, 0.3111, -0.7076, -0.6344, 0.3111, -0.7076, -0.6344, 0.3111, -0.7076, -0.6344, -0.2974, -0.2289, -0.9269, -0.2974, -0.2289, -0.9269, -0.2974, -0.2289, -0.9269, -0.2974, -0.2289, -0.9269, 0.05864, -0.2314, -0.9711, 0.05864, -0.2314, -0.9711, 0.05864, -0.2314, -0.9711, 0.05864, -0.2314, -0.9711, -0.3125, -0.3945, -0.8641, -0.3125, -0.3945, -0.8641, -0.3125, -0.3945, -0.8641, -0.3125, -0.3945, -0.8641, 0.7111, -0.6623, -0.2358, 0.7111, -0.6623, -0.2358, 0.7111, -0.6623, -0.2358, 0.7111, -0.6623, -0.2358, -0.7784, -0.6269, 0.03298, -0.7784, -0.6269, 0.03298, -0.7784, -0.6269, 0.03298, -0.7784, -0.6269, 0.03298, -0.03355, -0.0439, 0.9985, -0.03355, -0.0439, 0.9985, -0.03355, -0.0439, 0.9985, -0.03355, -0.0439, 0.9985, 0.01879, -0.1144, 0.9933, 0.01879, -0.1144, 0.9933, 0.01879, -0.1144, 0.9933, -0.03063, 0.0563, 0.9979, -0.03063, 0.0563, 0.9979, -0.03063, 0.0563, 0.9979, -0.03063, 0.0563, 0.9979, 0.0309, 0.02341, 0.9992, 0.0309, 0.02341, 0.9992, 0.0309, 0.02341, 0.9992, 0.0309, 0.02341, 0.9992, 0.4904, 0.8612, 0.1335, 0.4904, 0.8612, 0.1335, 0.4904, 0.8612, 0.1335, 0.4904, 0.8612, 0.1335, -0.8795, 0.4084, 0.2443, -0.8795, 0.4084, 0.2443, -0.8795, 0.4084, 0.2443, -0.9911, -0.07187, 0.112, -0.9911, -0.07187, 0.112, -0.9911, -0.07187, 0.112, -0.9911, -0.07187, 0.112, -0.3073, -0.1608, -0.9379, -0.3073, -0.1608, -0.9379, -0.3073, -0.1608, -0.9379, -0.3073, -0.1608, -0.9379, 0.2553, -0.1191, -0.9595, 0.2553, -0.1191, -0.9595, 0.2553, -0.1191, -0.9595, 0.2553, -0.1191, -0.9595, -0.2822, -0.2172, -0.9345, -0.2822, -0.2172, -0.9345, -0.2822, -0.2172, -0.9345, -0.2822, -0.2172, -0.9345, 0.3553, -0.3053, -0.8835, 0.3553, -0.3053, -0.8835, 0.3553, -0.3053, -0.8835, 0.3553, -0.3053, -0.8835, -0.4345, -0.2042, -0.8772, -0.4345, -0.2042, -0.8772, -0.4345, -0.2042, -0.8772, -0.4345, -0.2042, -0.8772, 0.03291, 0.05656, -0.9979, 0.03291, 0.05656, -0.9979, 0.03291, 0.05656, -0.9979, 0.03291, 0.05656, -0.9979, -0.3653, 0.9135, -0.1793, -0.3653, 0.9135, -0.1793, -0.3653, 0.9135, -0.1793, -0.3653, 0.9135, -0.1793, -0.9907, -0.1064, 0.08444, -0.9907, -0.1064, 0.08444, -0.9907, -0.1064, 0.08444, -0.9907, -0.1064, 0.08444, 0.8331, -0.4727, -0.2873, 0.8331, -0.4727, -0.2873, 0.8331, -0.4727, -0.2873, 0.8331, -0.4727, -0.2873, 0.003235, -0.04349, 0.999, 0.003235, -0.04349, 0.999, 0.003235, -0.04349, 0.999, 0.003235, -0.04349, 0.999, 0.3818, -0.9151, 0.13, 0.3818, -0.9151, 0.13, 0.3818, -0.9151, 0.13, 0.3818, -0.9151, 0.13, 0.78, -0.618, 0.09888, 0.78, -0.618, 0.09888, 0.78, -0.618, 0.09888, 0.78, -0.618, 0.09888, 0.9986, 0.05343, 0.0, 0.9986, 0.05343, 0.0, 0.9986, 0.05343, 0.0, 0.9986, 0.05343, 0.0, 0.9976, 0.06864, 0.0, 0.9976, 0.06864, 0.0, 0.9976, 0.06864, 0.0, 0.9976, 0.06864, 0.0, 0.4605, 0.8868, -0.03912, 0.4605, 0.8868, -0.03912, 0.4605, 0.8868, -0.03912, 0.4605, 0.8868, -0.03912, 0.9499, 0.3067, -0.05947, 0.9499, 0.3067, -0.05947, 0.9499, 0.3067, -0.05947, 0.9499, 0.3067, -0.05947, -0.09515, 0.9928, 0.07218, -0.09515, 0.9928, 0.07218, -0.09515, 0.9928, 0.07218, -0.09515, 0.9928, 0.07218, -0.2542, 0.953, -0.165, -0.2542, 0.953, -0.165, -0.2542, 0.953, -0.165, -0.2542, 0.953, -0.165, -0.245, -0.9535, 0.1753, -0.245, -0.9535, 0.1753, -0.245, -0.9535, 0.1753, -0.245, -0.9535, 0.1753, -0.8472, 0.4739, 0.2402, -0.8472, 0.4739, 0.2402, -0.8472, 0.4739, 0.2402, -0.8472, 0.4739, 0.2402, -0.9535, -0.1228, 0.2754, -0.9535, -0.1228, 0.2754, -0.9535, -0.1228, 0.2754, -0.9535, -0.1228, 0.2754, -0.6342, -0.7731, -0.01013, -0.6342, -0.7731, -0.01013, -0.6342, -0.7731, -0.01013, -0.6342, -0.7731, -0.01013, -0.3484, -0.9291, 0.1241, -0.3484, -0.9291, 0.1241, -0.3484, -0.9291, 0.1241, -0.3484, -0.9291, 0.1241, 0.1428, 0.8755, -0.4616, 0.1428, 0.8755, -0.4616, 0.1428, 0.8755, -0.4616, 0.1428, 0.8755, -0.4616, 0.4582, 0.8814, 0.1143, 0.4582, 0.8814, 0.1143, 0.4582, 0.8814, 0.1143, 0.4582, 0.8814, 0.1143, -0.7902, 0.4746, 0.3877, -0.7902, 0.4746, 0.3877, -0.7902, 0.4746, 0.3877, -0.7902, 0.4746, 0.3877, 0.1996, -0.04209, 0.979, 0.1996, -0.04209, 0.979, 0.1996, -0.04209, 0.979, 0.1849, 0.4973, -0.8476, 0.1849, 0.4973, -0.8476, 0.1849, 0.4973, -0.8476, 0.1849, 0.4973, -0.8476, -0.1429, 0.5958, -0.7903, -0.1429, 0.5958, -0.7903, -0.1429, 0.5958, -0.7903, -0.1429, 0.5958, -0.7903, -0.01719, -0.5941, 0.8042, -0.01719, -0.5941, 0.8042, -0.01719, -0.5941, 0.8042, -0.01719, -0.5941, 0.8042, -0.202, 0.263, -0.9434, -0.202, 0.263, -0.9434, -0.202, 0.263, -0.9434, -0.202, 0.263, -0.9434, 0.02525, 0.767, -0.6412, 0.02525, 0.767, -0.6412, 0.02525, 0.767, -0.6412, 0.02525, 0.767, -0.6412, 0.3544, 0.2295, -0.9065, 0.3544, 0.2295, -0.9065, 0.3544, 0.2295, -0.9065, 0.3544, 0.2295, -0.9065, -0.3131, 0.2384, -0.9193, -0.3131, 0.2384, -0.9193, -0.3131, 0.2384, -0.9193, -0.3131, 0.2384, -0.9193, 0.2568, 0.6559, -0.7098, 0.2568, 0.6559, -0.7098, 0.2568, 0.6559, -0.7098, 0.2568, 0.6559, -0.7098, -0.3634, 0.03372, -0.931, -0.3634, 0.03372, -0.931, -0.3634, 0.03372, -0.931, -0.3634, 0.03372, -0.931, 0.4329, -0.00857, -0.9014, 0.4329, -0.00857, -0.9014, 0.4329, -0.00857, -0.9014, 0.4329, -0.00857, -0.9014, -0.3835, -0.1449, -0.9121, -0.3835, -0.1449, -0.9121, -0.3835, -0.1449, -0.9121, -0.3835, -0.1449, -0.9121, 0.3427, -0.3604, -0.8676, 0.3427, -0.3604, -0.8676, 0.3427, -0.3604, -0.8676, 0.3427, -0.3604, -0.8676, -0.2429, -0.6215, -0.7448, -0.2429, -0.6215, -0.7448, -0.2429, -0.6215, -0.7448, -0.2429, -0.6215, -0.7448, -0.05884, -0.5, -0.864, -0.05884, -0.5, -0.864, -0.05884, -0.5, -0.864, -0.05884, -0.5, -0.864, 0.1031, 0.3017, -0.9478, 0.1031, 0.3017, -0.9478, 0.1031, 0.3017, -0.9478, 0.1031, 0.3017, -0.9478, -0.03395, -0.531, -0.8467, -0.03395, -0.531, -0.8467, -0.03395, -0.531, -0.8467, -0.03395, -0.531, -0.8467, -0.02107, -0.457, -0.8892, -0.02107, -0.457, -0.8892, -0.02107, -0.457, -0.8892, -0.02107, -0.457, -0.8892, -0.3697, -0.2004, -0.9073, -0.3697, -0.2004, -0.9073, -0.3697, -0.2004, -0.9073, -0.3697, -0.2004, -0.9073, -0.02056, -0.1004, -0.9947, -0.02056, -0.1004, -0.9947, -0.02056, -0.1004, -0.9947, -0.02056, -0.1004, -0.9947, -0.1803, 0.3152, -0.9317, -0.1803, 0.3152, -0.9317, -0.1803, 0.3152, -0.9317, -0.1803, 0.3152, -0.9317, -0.1872, -0.4355, -0.8805, -0.1872, -0.4355, -0.8805, -0.1872, -0.4355, -0.8805, -0.1872, -0.4355, -0.8805, 0.111, -0.2266, -0.9676, 0.111, -0.2266, -0.9676, 0.111, -0.2266, -0.9676, 0.111, -0.2266, -0.9676, -0.2526, -0.2204, -0.9421, -0.2526, -0.2204, -0.9421, -0.2526, -0.2204, -0.9421, -0.2526, -0.2204, -0.9421, 0.07804, 0.3035, -0.9496, 0.07804, 0.3035, -0.9496, 0.07804, 0.3035, -0.9496, 0.07804, 0.3035, -0.9496, -0.1407, -0.4063, -0.9028, -0.1407, -0.4063, -0.9028, -0.1407, -0.4063, -0.9028, -0.1407, -0.4063, -0.9028, 0.3574, 0.7054, -0.6121, 0.3574, 0.7054, -0.6121, 0.3574, 0.7054, -0.6121, 0.3574, 0.7054, -0.6121, -0.5368, 0.5281, -0.658, -0.5368, 0.5281, -0.658, -0.5368, 0.5281, -0.658, -0.5368, 0.5281, -0.658, 5.386e-08, 0.0, 1.0, 5.386e-08, 0.0, 1.0, 5.386e-08, 0.0, 1.0, 5.386e-08, 0.0, 1.0, 0.2571, -0.6613, -0.7047, 0.2571, -0.6613, -0.7047, 0.2571, -0.6613, -0.7047, 0.2571, -0.6613, -0.7047, -0.1092, -0.5061, -0.8556, -0.1092, -0.5061, -0.8556, -0.1092, -0.5061, -0.8556, -0.1092, -0.5061, -0.8556, -0.4789, -0.4855, -0.7314, -0.4789, -0.4855, -0.7314, -0.4789, -0.4855, -0.7314, -0.4789, -0.4855, -0.7314, -0.706, -0.1228, -0.6975, -0.706, -0.1228, -0.6975, -0.706, -0.1228, -0.6975, -0.706, -0.1228, -0.6975, 0.5958, -0.0783, -0.7993, 0.5958, -0.0783, -0.7993, 0.5958, -0.0783, -0.7993, -0.3058, -0.6794, 0.667, -0.3058, -0.6794, 0.667, -0.3058, -0.6794, 0.667, -0.3058, -0.6794, 0.667, 0.1953, -0.4193, 0.8866, 0.1953, -0.4193, 0.8866, 0.1953, -0.4193, 0.8866, 0.1953, -0.4193, 0.8866, 0.6103, -0.6461, -0.4584, 0.6103, -0.6461, -0.4584, 0.6103, -0.6461, -0.4584, 0.6103, -0.6461, -0.4584, 0.4549, -0.8705, 0.1878, 0.4549, -0.8705, 0.1878, 0.4549, -0.8705, 0.1878, 0.5262, -0.8272, -0.1968, 0.5262, -0.8272, -0.1968, 0.5262, -0.8272, -0.1968, 0.5262, -0.8272, -0.1968, 0.4964, -0.7266, 0.475, 0.4964, -0.7266, 0.475, 0.4964, -0.7266, 0.475, 0.4964, -0.7266, 0.475, -0.04796, -0.7265, 0.6855, -0.04796, -0.7265, 0.6855, -0.04796, -0.7265, 0.6855, 0.1827, -0.7953, 0.5781, 0.1827, -0.7953, 0.5781, 0.1827, -0.7953, 0.5781, 0.3451, -0.5448, 0.7643, 0.3451, -0.5448, 0.7643, 0.3451, -0.5448, 0.7643, 0.3451, -0.5448, 0.7643, -0.1976, -0.5725, 0.7957, -0.1976, -0.5725, 0.7957, -0.1976, -0.5725, 0.7957, -0.1976, -0.5725, 0.7957, -0.07114, -0.1606, 0.9845, -0.07114, -0.1606, 0.9845, -0.07114, -0.1606, 0.9845, -0.07114, -0.1606, 0.9845, -0.1402, 0.3015, 0.9431, -0.1402, 0.3015, 0.9431, -0.1402, 0.3015, 0.9431, -0.1402, 0.3015, 0.9431, -0.0694, 0.2572, 0.9639, -0.0694, 0.2572, 0.9639, -0.0694, 0.2572, 0.9639, -0.0694, 0.2572, 0.9639, 0.4811, -0.4825, -0.7319, 0.4811, -0.4825, -0.7319, 0.4811, -0.4825, -0.7319, -0.06988, -0.569, -0.8193, -0.06988, -0.569, -0.8193, -0.06988, -0.569, -0.8193, -0.1397, 0.3766, 0.9158, -0.1397, 0.3766, 0.9158, -0.1397, 0.3766, 0.9158, 0.9952, -0.03082, -0.09276, 0.9952, -0.03082, -0.09276, 0.9952, -0.03082, -0.09276, 0.9952, -0.03082, -0.09276, 0.543, -0.8166, 0.1958, 0.543, -0.8166, 0.1958, 0.543, -0.8166, 0.1958, 0.543, -0.8166, 0.1958, 0.6339, -0.7307, -0.2535, 0.6339, -0.7307, -0.2535, 0.6339, -0.7307, -0.2535, 0.6339, -0.7307, -0.2535, 0.3751, -0.2403, -0.8953, 0.3751, -0.2403, -0.8953, 0.3751, -0.2403, -0.8953, 0.5427, -0.8343, -0.0975, 0.5427, -0.8343, -0.0975, 0.5427, -0.8343, -0.0975, 0.6599, -0.2027, -0.7235, 0.6599, -0.2027, -0.7235, 0.6599, -0.2027, -0.7235, 0.6599, -0.2027, -0.7235, 0.4051, -0.8175, -0.4095, 0.4051, -0.8175, -0.4095, 0.4051, -0.8175, -0.4095, 0.4051, -0.8175, -0.4095, 0.3361, -0.9376, -0.08877, 0.3361, -0.9376, -0.08877, 0.3361, -0.9376, -0.08877, 0.5013, -0.8646, -0.03476, 0.5013, -0.8646, -0.03476, 0.5013, -0.8646, -0.03476, 0.3445, -0.5053, -0.7912, 0.3445, -0.5053, -0.7912, 0.3445, -0.5053, -0.7912, 0.2896, -0.9558, -0.05092, 0.2896, -0.9558, -0.05092, 0.2896, -0.9558, -0.05092, 0.5526, -0.8312, -0.06144, 0.5526, -0.8312, -0.06144, 0.5526, -0.8312, -0.06144, 0.6606, -0.6723, -0.3339, 0.6606, -0.6723, -0.3339, 0.6606, -0.6723, -0.3339, 0.6606, -0.6723, -0.3339, 0.8191, -0.4951, -0.2897, 0.8191, -0.4951, -0.2897, 0.8191, -0.4951, -0.2897, -0.8914, 0.4531, 0.01375, -0.8914, 0.4531, 0.01375, -0.8914, 0.4531, 0.01375, -0.8914, 0.4531, 0.01375, 0.9008, -0.4317, 0.04638, 0.9008, -0.4317, 0.04638, 0.9008, -0.4317, 0.04638, 0.9008, -0.4317, 0.04638, 0.05065, 0.07748, 0.9957, 0.05065, 0.07748, 0.9957, 0.05065, 0.07748, 0.9957, 0.05065, 0.07748, 0.9957, -0.2221, -0.9559, 0.1921, -0.2221, -0.9559, 0.1921, -0.2221, -0.9559, 0.1921, 0.6335, -0.1311, -0.7626, 0.6335, -0.1311, -0.7626, 0.6335, -0.1311, -0.7626, 0.6335, -0.1311, -0.7626, 0.9158, -0.3873, 0.106, 0.9158, -0.3873, 0.106, 0.9158, -0.3873, 0.106, 0.7374, -0.5667, 0.3676, 0.7374, -0.5667, 0.3676, 0.7374, -0.5667, 0.3676, 0.917, -0.3856, 0.1021, 0.917, -0.3856, 0.1021, 0.917, -0.3856, 0.1021, 0.2273, 0.5666, 0.792, 0.2273, 0.5666, 0.792, 0.2273, 0.5666, 0.792, -0.6221, 0.7318, 0.2783, -0.6221, 0.7318, 0.2783, -0.6221, 0.7318, 0.2783, -0.6221, 0.7318, 0.2783, -0.5275, 0.7084, 0.4689, -0.5275, 0.7084, 0.4689, -0.5275, 0.7084, 0.4689, -0.5275, 0.7084, 0.4689, -0.1353, 0.9852, 0.1054, -0.1353, 0.9852, 0.1054, -0.1353, 0.9852, 0.1054, -0.1353, 0.9852, 0.1054, -0.8041, 0.5324, -0.2645, -0.8041, 0.5324, -0.2645, -0.8041, 0.5324, -0.2645, -0.8041, 0.5324, -0.2645, -0.04244, -0.2364, 0.9707, -0.04244, -0.2364, 0.9707, -0.04244, -0.2364, 0.9707, -0.04244, -0.2364, 0.9707, 0.1434, -0.9881, 0.05529, 0.1434, -0.9881, 0.05529, 0.1434, -0.9881, 0.05529, 0.1434, -0.9881, 0.05529, 0.0, -6.24e-09, 1.0, 0.0, -6.24e-09, 1.0, 0.0, -6.24e-09, 1.0, 0.0, -6.24e-09, 1.0, 0.1483, 0.9889, 0.0002756, 0.1483, 0.9889, 0.0002756, 0.1483, 0.9889, 0.0002756, 0.1483, 0.9889, 0.0002756, 0.4232, -0.871, 0.2496, 0.4232, -0.871, 0.2496, 0.4232, -0.871, 0.2496, 0.4232, -0.871, 0.2496, -0.1525, 0.7372, -0.6583, -0.1525, 0.7372, -0.6583, -0.1525, 0.7372, -0.6583, -0.1525, 0.7372, -0.6583, -0.1188, -0.5839, -0.8031, -0.1188, -0.5839, -0.8031, -0.1188, -0.5839, -0.8031, -0.1188, -0.5839, -0.8031, -0.0316, -0.6881, -0.7249, -0.0316, -0.6881, -0.7249, -0.0316, -0.6881, -0.7249, -0.0316, -0.6881, -0.7249, 0.1019, -0.2365, -0.9663, 0.1019, -0.2365, -0.9663, 0.1019, -0.2365, -0.9663, 0.1019, -0.2365, -0.9663, -0.6875, 0.6285, 0.3637, -0.6875, 0.6285, 0.3637, -0.6875, 0.6285, 0.3637, -0.6875, 0.6285, 0.3637, -0.1117, 0.9881, 0.1061, -0.1117, 0.9881, 0.1061, -0.1117, 0.9881, 0.1061, -0.1117, 0.9881, 0.1061, 0.3292, -0.9257, 0.1864, 0.3292, -0.9257, 0.1864, 0.3292, -0.9257, 0.1864, 0.3292, -0.9257, 0.1864, -0.1383, 0.9216, 0.3627, -0.1383, 0.9216, 0.3627, -0.1383, 0.9216, 0.3627, -0.1383, 0.9216, 0.3627, -0.005078, 0.01354, 0.9999, -0.005078, 0.01354, 0.9999, -0.005078, 0.01354, 0.9999, -0.005078, 0.01354, 0.9999, 0.01209, -0.02342, 0.9997, 0.01209, -0.02342, 0.9997, 0.01209, -0.02342, 0.9997, 0.01209, -0.02342, 0.9997, -0.0001592, 0.01324, 0.9999, -0.0001592, 0.01324, 0.9999, -0.0001592, 0.01324, 0.9999, -0.0001592, 0.01324, 0.9999, -0.0003781, -0.01789, 0.9998, -0.0003781, -0.01789, 0.9998, -0.0003781, -0.01789, 0.9998, -0.0003781, -0.01789, 0.9998, 0.1512, 0.9867, 0.06023, 0.1512, 0.9867, 0.06023, 0.1512, 0.9867, 0.06023, 0.1512, 0.9867, 0.06023, -0.1399, -0.9888, 0.05135, -0.1399, -0.9888, 0.05135, -0.1399, -0.9888, 0.05135, -0.1399, -0.9888, 0.05135, -5.734e-10, -4.62e-09, 1.0, -5.734e-10, -4.62e-09, 1.0, -5.734e-10, -4.62e-09, 1.0, -5.734e-10, -4.62e-09, 1.0, -3.627e-09, 0.0, 1.0, -3.627e-09, 0.0, 1.0, -3.627e-09, 0.0, 1.0, -3.627e-09, 0.0, 1.0, 0.005006, -0.04363, 0.999, 0.005006, -0.04363, 0.999, 0.005006, -0.04363, 0.999, 0.005006, -0.04363, 0.999, -9.971e-10, -3.082e-09, 1.0, -9.971e-10, -3.082e-09, 1.0, -9.971e-10, -3.082e-09, 1.0, -9.971e-10, -3.082e-09, 1.0, 0.1495, -0.9887, 0.003396, 0.1495, -0.9887, 0.003396, 0.1495, -0.9887, 0.003396, 0.1495, -0.9887, 0.003396, 0.06603, -0.3464, -0.9358, 0.06603, -0.3464, -0.9358, 0.06603, -0.3464, -0.9358, 0.06603, -0.3464, -0.9358, -0.1103, 0.9196, 0.3769, -0.1103, 0.9196, 0.3769, -0.1103, 0.9196, 0.3769, -0.1103, 0.9196, 0.3769, -0.02848, 0.9989, 0.03856, -0.02848, 0.9989, 0.03856, -0.02848, 0.9989, 0.03856, -0.02848, 0.9989, 0.03856, -0.04313, -0.9928, 0.1115, -0.04313, -0.9928, 0.1115, -0.04313, -0.9928, 0.1115, -0.04313, -0.9928, 0.1115, 7.828e-09, -1.146e-08, 1.0, 7.828e-09, -1.146e-08, 1.0, 7.828e-09, -1.146e-08, 1.0, 7.828e-09, -1.146e-08, 1.0, -0.003363, 0.03678, 0.9993, -0.003363, 0.03678, 0.9993, -0.003363, 0.03678, 0.9993, -0.003363, 0.03678, 0.9993, 0.03569, -0.9982, 0.0473, 0.03569, -0.9982, 0.0473, 0.03569, -0.9982, 0.0473, 0.03569, -0.9982, 0.0473, -0.03351, 0.9807, 0.1927, -0.03351, 0.9807, 0.1927, -0.03351, 0.9807, 0.1927, -0.03351, 0.9807, 0.1927, -0.06613, -0.6171, -0.7841, -0.06613, -0.6171, -0.7841, -0.06613, -0.6171, -0.7841, -0.06613, -0.6171, -0.7841, -0.02497, 0.7462, -0.6653, -0.02497, 0.7462, -0.6653, -0.02497, 0.7462, -0.6653, -0.02497, 0.7462, -0.6653, 0.02856, -0.6417, -0.7664, 0.02856, -0.6417, -0.7664, 0.02856, -0.6417, -0.7664, 0.02856, -0.6417, -0.7664, -0.1216, 0.6653, -0.7366, -0.1216, 0.6653, -0.7366, -0.1216, 0.6653, -0.7366, -0.1216, 0.6653, -0.7366, 0.01324, -0.1043, 0.9945, 0.01324, -0.1043, 0.9945, 0.01324, -0.1043, 0.9945, 0.01324, -0.1043, 0.9945, 0.04223, -0.821, -0.5693, 0.04223, -0.821, -0.5693, 0.04223, -0.821, -0.5693, 0.04223, -0.821, -0.5693, -0.08464, 0.8016, -0.5919, -0.08464, 0.8016, -0.5919, -0.08464, 0.8016, -0.5919, -0.08464, 0.8016, -0.5919, 0.03583, -0.9982, 0.0473, 0.03583, -0.9982, 0.0473, 0.03583, -0.9982, 0.0473, 0.03583, -0.9982, 0.0473, 0.008994, 0.9825, 0.1858, 0.008994, 0.9825, 0.1858, 0.008994, 0.9825, 0.1858, 0.008994, 0.9825, 0.1858, -0.03188, 0.9995, 3.814e-08, -0.03188, 0.9995, 3.814e-08, -0.03188, 0.9995, 3.814e-08, -0.03188, 0.9995, 3.814e-08, -0.05383, -0.9955, -0.07852, -0.05383, -0.9955, -0.07852, -0.05383, -0.9955, -0.07852, -0.05383, -0.9955, -0.07852, -0.002188, -0.1325, 0.9912, -0.002188, -0.1325, 0.9912, -0.002188, -0.1325, 0.9912, -0.002188, -0.1325, 0.9912, -0.008432, 0.0372, 0.9993, -0.008432, 0.0372, 0.9993, -0.008432, 0.0372, 0.9993, -0.008432, 0.0372, 0.9993, 7.074e-09, -1.038e-08, 1.0, 7.074e-09, -1.038e-08, 1.0, 7.074e-09, -1.038e-08, 1.0, 7.074e-09, -1.038e-08, 1.0, 0.0, 0.0, 1.0, 0.0, 0.0, 1.0, 0.0, 0.0, 1.0, 0.0, 0.0, 1.0, -7.675e-09, -1.217e-08, 1.0, -7.675e-09, -1.217e-08, 1.0, -7.675e-09, -1.217e-08, 1.0, -7.675e-09, -1.217e-08, 1.0, 0.01313, -0.03503, 0.9993, 0.01313, -0.03503, 0.9993, 0.01313, -0.03503, 0.9993, 0.01313, -0.03503, 0.9993, -0.002076, -0.01082, 0.9999, -0.002076, -0.01082, 0.9999, -0.002076, -0.01082, 0.9999, -0.002076, -0.01082, 0.9999, -0.1236, -0.6882, -0.7149, -0.1236, -0.6882, -0.7149, -0.1236, -0.6882, -0.7149, -0.1236, -0.6882, -0.7149])] * 3)])
me_circle = bpy.data.meshes.new('Circle')
me_circle.from_pydata([(0.0, 1.0, 0.04365), (-0.3827, 0.9239, 0.04365), (-0.7071, 0.7071, 0.04365), (-0.9239, 0.3827, 0.04365), (-1.0, -4.371e-08, 0.04365), (-0.9239, -0.3827, 0.04365), (-0.7071, -0.7071, 0.04365), (-0.3827, -0.9239, 0.04365), (-1.51e-07, -1.0, 0.04365), (0.3827, -0.9239, 0.04365), (0.7071, -0.7071, 0.04365), (0.9239, -0.3827, 0.04365), (1.0, 1.192e-08, 0.04365), (0.9239, 0.3827, 0.04365), (0.7071, 0.7071, 0.04365), (0.3827, 0.9239, 0.04365), (-0.01718, 0.7243, 0.04365), (-0.4059, 0.4059, 0.04365), (-0.7243, 0.01718, 0.04365), (0.3827, 0.3827, 0.04365), (-2.086e-07, -2.98e-08, 0.04365), (-0.3827, -0.3827, 0.04365), (0.7243, -0.01718, 0.04365), (0.4059, -0.4059, 0.04365), (0.01718, -0.7243, 0.04365)], [], [(1, 16, 15, 0), (16, 19, 14, 15), (19, 22, 13, 14), (22, 11, 12, 13), (2, 17, 16, 1), (17, 20, 19, 16), (20, 23, 22, 19), (23, 10, 11, 22), (3, 18, 17, 2), (18, 21, 20, 17), (21, 24, 23, 20), (24, 9, 10, 23), (4, 5, 18, 3), (5, 6, 21, 18), (6, 7, 24, 21), (7, 8, 9, 24)])
_uv = me_circle.uv_layers.new(name='UVMap')
_uv.uv.foreach_set('vector', [0.0, 0.0, 0.0, 0.0, 0.0, 0.0, 0.0, 0.0, 0.0, 0.0, 0.0, 0.0, 0.0, 0.0, 0.0, 0.0, 0.0, 0.0, 0.0, 0.0, 0.0, 0.0, 0.0, 0.0, 0.0, 0.0, 0.0, 0.0, 0.0, 0.0, 0.0, 0.0, 0.0, 0.0, 0.0, 0.0, 0.0, 0.0, 0.0, 0.0, 0.0, 0.0, 0.0, 0.0, 0.0, 0.0, 0.0, 0.0, 0.0, 0.0, 0.0, 0.0, 0.0, 0.0, 0.0, 0.0, 0.0, 0.0, 0.0, 0.0, 0.0, 0.0, 0.0, 0.0, 0.0, 0.0, 0.0, 0.0, 0.0, 0.0, 0.0, 0.0, 0.0, 0.0, 0.0, 0.0, 0.0, 0.0, 0.0, 0.0, 0.0, 0.0, 0.0, 0.0, 0.0, 0.0, 0.0, 0.0, 0.0, 0.0, 0.0, 0.0, 0.0, 0.0, 0.0, 0.0, 0.0, 0.0, 0.0, 0.0, 0.0, 0.0, 0.0, 0.0, 0.0, 0.0, 0.0, 0.0, 0.0, 0.0, 0.0, 0.0, 0.0, 0.0, 0.0, 0.0, 0.0, 0.0, 0.0, 0.0, 0.0, 0.0, 0.0, 0.0, 0.0, 0.0, 0.0, 0.0])
me_circle.materials.append(mat_woodwaterfish)
me_circle.use_remesh_fix_poles = True
me_circle.use_remesh_preserve_attributes = False
me_circle.use_mirror_vertex_groups = False
me_circle.update()

# ---- objects
ob_plinth = bpy.data.objects.new('Plinth', me_mesh)
ob_circle = bpy.data.objects.new('Circle', me_circle)

# ---- transforms, parenting, visibility, modifiers, constraints
ob_plinth.location = (1.133, -0.7666, -0.6806)
ob_plinth.rotation_euler = (-4.371e-08, 7.643e-15, 1.748e-07)
ob_plinth.scale = (0.6859, 1.252, 1.0)
ob_plinth.color = (0.8, 0.8, 0.8, 1.0)
ob_plinth.lineart.crease_threshold = 0.0
ob_circle.location = (0.0, 0.0, -0.3089)
ob_circle.scale = (8.344, 8.344, 8.344)
ob_circle.lineart.crease_threshold = 0.0

# ---- collection membership
col_collection.objects.link(ob_plinth)
col_collection.objects.link(ob_circle)

# ---- scene / render settings (as saved in the file)
scene.frame_start = 1; scene.frame_end = 250; scene.frame_set(8)
scene.render.engine = 'BLENDER_EEVEE_NEXT'
scene.render.fps = 30
scene.cycles.use_denoising = False
scene.cycles.samples = 128
scene.cycles.sampling_pattern = 'TABULATED_SOBOL'
scene.cycles.use_adaptive_sampling = False
scene.cycles.use_light_tree = False
scene.view_settings.view_transform = 'Filmic'
bpy.context.view_layer.update()

# ---- added for rendering (the .blend has no active camera and no usable light): camera, sun
cam_auto = bpy.data.cameras.new('AutoCamera')
cam_auto.lens = 50.0
cam_auto.sensor_width = 36.0
cam_auto.clip_end = 1000.0
ob_auto_camera = bpy.data.objects.new('AutoCamera', cam_auto)
scene.collection.objects.link(ob_auto_camera)
ob_auto_camera.location = (26.9706, -31.6242, 19.2502)
ob_auto_camera.rotation_euler = (1.09748, -7.21219e-08, 0.694738)
scene.camera = ob_auto_camera
light_auto_sun = bpy.data.lights.new('AutoSun', 'SUN')
light_auto_sun.energy = 3.0
light_auto_sun.angle = 0.0523599
ob_auto_sun = bpy.data.objects.new('AutoSun', light_auto_sun)
scene.collection.objects.link(ob_auto_sun)
ob_auto_sun.rotation_euler = (0.872665, 0.174533, 0.523599)
bpy.context.view_layer.update()
